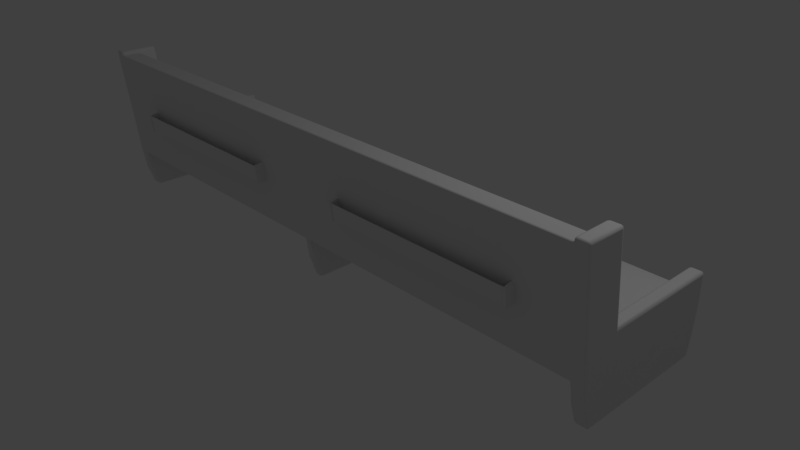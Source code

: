 # Source: pew1.blend  (saved by Blender 2.79.0; exported with 4.5.12 LTS)
import bpy
from mathutils import Matrix  # noqa: F401  (used for matrix-valued properties, if any)

bpy.ops.wm.read_factory_settings(use_empty=True)
scene = bpy.context.scene
scene.name = 'Scene'

# ---- collections
col_collection_1 = bpy.data.collections.new('Collection 1'); scene.collection.children.link(col_collection_1)

# ---- materials (node trees are filled in below, after node groups)
mat_material = bpy.data.materials.new('Material')
mat_material.alpha_threshold = 0.0
mat_material.use_transparent_shadow = False
mat_material.roughness = 0.5
mat_material.line_color = (0.0, 0.0, 0.0, 1.0)
mat_material_001 = bpy.data.materials.new('Material.001')
mat_material_001.alpha_threshold = 0.0
mat_material_001.use_transparent_shadow = False
mat_material_001.roughness = 0.5
mat_material_001.line_color = (0.0, 0.0, 0.0, 1.0)

# ---- material node trees

# ---- world
world_world = bpy.data.worlds.new('World'); scene.world = world_world
world_world.color = (0.05088, 0.05088, 0.05088)
world_world.use_sun_shadow = False
world_world.sun_shadow_jitter_overblur = 0.0
world_world.cycles.sampling_method = 'MANUAL'

# ---- cameras
cam_camera = bpy.data.cameras.new('Camera')
cam_camera.clip_end = 100.0
cam_camera.lens = 35.0
cam_camera.sensor_width = 32.0
cam_camera.sensor_height = 18.0
cam_camera.ortho_scale = 7.314
cam_camera.dof.focus_distance = 0.0
cam_camera.dof.aperture_fstop = 128.0

# ---- lights
light_lamp = bpy.data.lights.new('Lamp', 'POINT')
light_lamp.transmission_factor = 0.0
light_lamp.cutoff_distance = 30.0
light_lamp.energy = 100.0
light_lamp.shadow_buffer_clip_start = 1.001
light_lamp.shadow_soft_size = 0.1
light_lamp.shadow_maximum_resolution = 0.006
light_lamp.use_absolute_resolution = True

# ---- meshes
me_cube = bpy.data.meshes.new('Cube')
me_cube.from_pydata([(0.05625, -0.5, 0.75), (3.831, -0.5, 0.75), (4.0, -0.5, 0.5625), (-4.0, -0.5, 0.5625), (3.831, -1.013, 1.0), (0.05625, -1.013, 1.0), (-0.05625, -1.012, 1.0), (-3.831, -1.012, 1.0), (-4.0, -0.5, 0.75), (4.0, -0.5, 0.75), (3.831, -0.9875, 0.75), (0.05625, -0.9875, 0.75), (-0.05625, -0.9875, 0.75), (-3.831, -0.9875, 0.75), (4.0, -0.875, 2.033), (-4.0, -0.875, 2.033), (-4.0, -0.7625, 1.0), (4.0, -0.7625, 1.0), (4.0, -0.75, 0.75), (-4.0, -0.75, 0.75), (-4.0, -0.75, 0.5625), (4.0, -0.75, 0.5625), (-0.05625, -0.5, 0.75), (-3.831, -0.5, 0.75), (3.831, -0.7625, 1.0), (0.05625, -0.7625, 1.0), (-0.05625, -0.7625, 1.0), (-3.831, -0.7625, 1.0), (0.05625, -0.75, 0.75), (3.831, -0.75, 0.75), (-0.05625, -0.75, 0.75), (-3.831, -0.75, 0.75), (4.0, -0.5, 0.2812), (4.0, -0.75, 0.2812), (-4.0, -0.5, 0.2812), (-4.0, -0.75, 0.2812), (4.0, 0.8982, 0.0325), (3.967, 0.8925, 0.0), (3.967, 0.9307, 0.032), (3.99, 0.8942, 0.009623), (3.986, 0.9137, 0.01363), (3.967, 0.9171, 0.009268), (3.99, 0.9212, 0.03225), (4.0, -0.8034, 0.0325), (3.967, -0.8355, 0.03075), (3.967, -0.7925, 0.0), (3.99, -0.8262, 0.03162), (3.986, -0.8158, 0.01337), (3.967, -0.8185, 0.008644), (3.99, -0.7958, 0.009882), (-3.967, -0.8355, 0.03075), (-4.0, -0.8034, 0.0325), (-3.967, -0.7925, 0.0), (-3.99, -0.8262, 0.03162), (-3.986, -0.8158, 0.01337), (-3.99, -0.7958, 0.009882), (-3.967, -0.8185, 0.008644), (-3.967, 0.9307, 0.032), (-3.967, 0.8925, 0.0), (-4.0, 0.8982, 0.0325), (-3.967, 0.9171, 0.009268), (-3.986, 0.9137, 0.01363), (-3.99, 0.8942, 0.009623), (-3.99, 0.9212, 0.03225), (4.0, -1.092, 2.033), (3.967, -1.125, 2.033), (3.99, -1.115, 2.033), (-3.968, -1.125, 2.033), (-4.0, -1.092, 2.033), (-3.99, -1.115, 2.033), (4.0, -0.5, 0.0325), (3.967, -0.5, 0.0), (3.99, -0.5, 0.009519), (-3.967, -0.5, 0.0), (-4.0, -0.5, 0.0325), (-3.99, -0.5, 0.009519), (3.967, -0.625, 2.033), (4.0, -0.6577, 2.033), (3.99, -0.6346, 2.033), (-4.0, -0.6577, 2.033), (-3.967, -0.625, 2.033), (-3.99, -0.6346, 2.033), (3.968, 1.0, 0.9675), (3.968, 0.9675, 1.0), (4.0, 0.9675, 0.9675), (3.968, 0.9905, 0.9905), (3.986, 0.9863, 0.9863), (3.99, 0.9675, 0.9905), (3.99, 0.9905, 0.9675), (3.967, -1.013, 1.0), (4.0, -0.9798, 1.0), (3.99, -1.003, 1.0), (-4.0, -0.9798, 1.0), (-3.967, -1.012, 1.0), (-3.99, -1.003, 1.0), (-4.0, 0.9675, 0.9675), (-3.967, 0.9675, 1.0), (-3.967, 1.0, 0.9675), (-3.99, 0.9675, 0.9905), (-3.986, 0.9863, 0.9863), (-3.967, 0.9905, 0.9905), (-3.99, 0.9905, 0.9675), (-3.967, -0.5161, 1.032), (-3.967, -0.48, 1.0), (-4.0, -0.5416, 0.9675), (-3.967, -0.504, 1.009), (-3.988, -0.5124, 1.0), (-3.99, -0.5108, 0.9905), (-3.99, -0.5222, 1.001), (4.0, -0.5416, 0.9675), (3.967, -0.48, 1.0), (3.967, -0.5161, 1.032), (3.99, -0.5108, 0.9905), (3.988, -0.5124, 1.0), (3.967, -0.504, 1.009), (3.99, -0.5222, 1.001), (3.864, 0.9307, 0.032), (3.864, 0.8925, 0.0), (3.831, 0.898, 0.0325), (3.864, 0.9172, 0.009268), (3.845, 0.9136, 0.01363), (3.841, 0.8941, 0.009623), (3.841, 0.9211, 0.03225), (0.02375, 0.9307, 0.032), (0.05625, 0.8978, 0.0325), (0.02375, 0.8925, 0.0), (0.04673, 0.921, 0.03225), (0.04251, 0.9136, 0.01363), (0.04673, 0.894, 0.009623), (0.02375, 0.9172, 0.009268), (-0.02375, 0.9307, 0.032), (-0.02375, 0.8925, 0.0), (-0.05625, 0.8978, 0.0325), (-0.02375, 0.9172, 0.009268), (-0.04251, 0.9136, 0.01363), (-0.04673, 0.894, 0.009623), (-0.04673, 0.921, 0.03225), (-3.864, 0.9307, 0.032), (-3.831, 0.898, 0.0325), (-3.864, 0.8925, 0.0), (-3.841, 0.9211, 0.03225), (-3.845, 0.9136, 0.01363), (-3.841, 0.8941, 0.009623), (-3.864, 0.9172, 0.009268), (3.864, -0.7925, 0.0), (3.864, -0.8355, 0.03075), (3.831, -0.8025, 0.0325), (3.864, -0.8187, 0.008644), (3.845, -0.8156, 0.01337), (3.841, -0.8257, 0.03162), (3.841, -0.7953, 0.009882), (0.02375, -0.7925, 0.0), (0.05625, -0.8018, 0.0325), (0.02375, -0.8355, 0.03075), (0.04673, -0.795, 0.009882), (0.04251, -0.8154, 0.01337), (0.04673, -0.8254, 0.03162), (0.02375, -0.8188, 0.008644), (-0.02375, -0.7925, 0.0), (-0.02375, -0.8355, 0.03075), (-0.05625, -0.8018, 0.0325), (-0.02375, -0.8188, 0.008644), (-0.04251, -0.8154, 0.01337), (-0.04673, -0.8254, 0.03162), (-0.04673, -0.795, 0.009882), (-3.864, -0.7925, 0.0), (-3.831, -0.8025, 0.0325), (-3.864, -0.8355, 0.03075), (-3.841, -0.7953, 0.009882), (-3.845, -0.8156, 0.01337), (-3.841, -0.8257, 0.03162), (-3.864, -0.8187, 0.008644), (3.831, -1.092, 2.033), (3.831, -1.121, 2.0), (3.841, -1.115, 2.033), (-3.831, -1.092, 2.033), (-3.831, -1.121, 2.0), (-3.841, -1.115, 2.033), (-3.864, -0.625, 2.033), (-3.831, -0.6577, 2.033), (-3.841, -0.6346, 2.033), (3.831, -0.6577, 2.033), (3.864, -0.625, 2.033), (3.841, -0.6346, 2.033), (3.831, -0.5, 0.0325), (3.864, -0.5, 0.0), (3.841, -0.5, 0.009519), (0.05625, -0.5, 0.0325), (0.02375, -0.5, 0.0), (0.04673, -0.5, 0.009519), (-0.05625, -0.5, 0.0325), (-0.02375, -0.5, 0.0), (-0.04673, -0.5, 0.009519), (-3.831, -0.5, 0.0325), (-3.864, -0.5, 0.0), (-3.841, -0.5, 0.009519), (3.864, 1.0, 0.9675), (3.831, 0.9675, 0.9675), (3.864, 0.9675, 1.0), (3.841, 0.9905, 0.9675), (3.845, 0.9863, 0.9863), (3.841, 0.9675, 0.9905), (3.864, 0.9905, 0.9905), (-3.864, 1.0, 0.9675), (-3.864, 0.9675, 1.0), (-3.831, 0.9675, 0.9675), (-3.864, 0.9905, 0.9905), (-3.845, 0.9863, 0.9863), (-3.841, 0.9675, 0.9905), (-3.841, 0.9905, 0.9675), (3.864, -0.48, 1.0), (3.831, -0.5416, 0.9675), (3.864, -0.5161, 1.032), (3.841, -0.5108, 0.9905), (3.843, -0.5124, 1.0), (3.841, -0.5222, 1.001), (3.864, -0.504, 1.009), (0.02375, -0.9675, 0.5625), (0.05625, -0.9346, 0.5625), (0.08875, -0.9675, 0.5625), (0.05625, -0.9709, 0.5948), (0.04673, -0.9579, 0.5625), (3.831, -0.9339, 0.5625), (3.864, -0.9675, 0.5625), (3.831, -0.9709, 0.5948), (3.799, -0.9675, 0.5625), (3.841, -0.9577, 0.5625), (-3.864, -0.48, 1.0), (-3.864, -0.5161, 1.032), (-3.831, -0.5416, 0.9675), (-3.864, -0.504, 1.009), (-3.843, -0.5124, 1.0), (-3.841, -0.5222, 1.001), (-3.841, -0.5108, 0.9905), (4.0, 0.9675, 0.75), (3.968, 1.0, 0.75), (3.99, 0.9905, 0.75), (3.967, -0.9875, 0.75), (4.0, -0.9548, 0.75), (3.99, -0.9779, 0.75), (-4.0, -0.9548, 0.75), (-3.967, -0.9875, 0.75), (-3.99, -0.9779, 0.75), (-3.967, 1.0, 0.75), (-4.0, 0.9675, 0.75), (-3.99, 0.9905, 0.75), (3.831, 0.9675, 0.75), (3.864, 1.0, 0.75), (3.831, 1.0, 0.7175), (3.841, 0.9905, 0.75), (-3.864, 1.0, 0.75), (-3.831, 0.9675, 0.75), (-3.831, 1.0, 0.7175), (-3.841, 0.9905, 0.75), (-0.05625, -0.9346, 0.5625), (-0.02375, -0.9675, 0.5625), (-0.05625, -0.9709, 0.5948), (-0.08875, -0.9675, 0.5625), (-0.04673, -0.9579, 0.5625), (-3.864, -0.9675, 0.5625), (-3.831, -0.9339, 0.5625), (-3.799, -0.9675, 0.5625), (-3.831, -0.9709, 0.5948), (-3.841, -0.9577, 0.5625), (3.968, 1.0, 0.5625), (4.0, 0.9674, 0.5625), (3.99, 0.9905, 0.5625), (4.0, -0.9348, 0.5625), (3.967, -0.9675, 0.5625), (3.99, -0.9579, 0.5625), (-3.967, -0.9675, 0.5625), (-4.0, -0.9348, 0.5625), (-3.99, -0.9579, 0.5625), (-4.0, 0.9674, 0.5625), (-3.967, 1.0, 0.5625), (-3.99, 0.9905, 0.5625), (3.864, 1.0, 0.5625), (3.831, 0.9672, 0.5625), (3.799, 1.0, 0.5625), (3.831, 1.0, 0.595), (3.841, 0.9904, 0.5625), (0.05625, 0.9674, 0.5625), (0.02375, 1.0, 0.5625), (0.05625, 1.0, 0.595), (0.08875, 1.0, 0.5625), (0.04673, 0.9904, 0.5625), (-0.02375, 1.0, 0.5625), (-0.05625, 0.9674, 0.5625), (-0.08875, 1.0, 0.5625), (-0.05625, 1.0, 0.595), (-0.04673, 0.9904, 0.5625), (-3.831, 0.9672, 0.5625), (-3.864, 1.0, 0.5625), (-3.831, 1.0, 0.595), (-3.799, 1.0, 0.5625), (-3.841, 0.9904, 0.5625), (3.967, -0.75, 0.0), (4.0, -0.75, 0.0325), (3.99, -0.75, 0.009519), (-3.967, -0.75, 0.0), (-4.0, -0.75, 0.0325), (-3.99, -0.75, 0.009519), (3.864, -0.75, 0.0), (3.831, -0.75, 0.0325), (3.841, -0.75, 0.009519), (0.05625, -0.75, 0.0325), (0.02375, -0.75, 0.0), (0.04673, -0.75, 0.009519), (-0.02375, -0.75, 0.0), (-0.05625, -0.75, 0.0325), (-0.04673, -0.75, 0.009519), (-3.831, -0.75, 0.0325), (-3.864, -0.75, 0.0), (-3.841, -0.75, 0.009519), (4.0, -0.8772, 2.05), (3.967, -0.8813, 2.082), (3.99, -0.8801, 2.073), (4.0, -1.094, 2.05), (3.967, -1.099, 2.082), (3.967, -1.127, 2.05), (3.99, -1.097, 2.073), (3.986, -1.116, 2.069), (3.967, -1.121, 2.073), (3.99, -1.118, 2.05), (-3.831, -1.094, 2.05), (-3.864, -1.099, 2.082), (-3.864, -1.127, 2.05), (-3.841, -1.097, 2.073), (-3.845, -1.116, 2.069), (-3.864, -1.121, 2.073), (-3.841, -1.118, 2.05), (-3.968, -1.127, 2.05), (-3.968, -1.099, 2.082), (-4.0, -1.094, 2.05), (-3.968, -1.121, 2.073), (-3.986, -1.116, 2.069), (-3.99, -1.097, 2.073), (-3.99, -1.118, 2.05), (-4.0, -0.8772, 2.05), (-3.967, -0.8812, 2.082), (-3.99, -0.8801, 2.073), (-4.0, -0.6599, 2.05), (-3.967, -0.6637, 2.082), (-3.967, -0.6272, 2.05), (-3.99, -0.6627, 2.073), (-3.986, -0.6433, 2.069), (-3.967, -0.6395, 2.073), (-3.99, -0.6368, 2.05), (3.864, -0.6272, 2.05), (3.831, -0.6599, 2.05), (3.864, -0.6638, 2.082), (3.841, -0.6368, 2.05), (3.845, -0.6433, 2.069), (3.841, -0.6627, 2.073), (3.864, -0.6395, 2.073), (3.967, -0.6272, 2.05), (3.967, -0.6638, 2.082), (4.0, -0.6599, 2.05), (3.967, -0.6395, 2.073), (3.986, -0.6433, 2.069), (3.99, -0.6627, 2.073), (3.99, -0.6368, 2.05), (3.864, -1.127, 2.05), (3.864, -1.099, 2.082), (3.831, -1.094, 2.05), (3.864, -1.121, 2.073), (3.845, -1.116, 2.069), (3.841, -1.097, 2.073), (3.841, -1.118, 2.05), (-3.864, -0.6272, 2.05), (-3.864, -0.6637, 2.082), (-3.831, -0.6599, 2.05), (-3.864, -0.6395, 2.073), (-3.845, -0.6433, 2.069), (-3.841, -0.6627, 2.073), (-3.841, -0.6368, 2.05), (3.864, -0.8813, 2.082), (3.831, -0.8772, 2.05), (3.841, -0.8801, 2.073), (-3.831, -0.8772, 2.05), (-3.864, -0.8812, 2.082), (-3.841, -0.8801, 2.073), (3.864, 0.9779, 0.3136), (3.864, 0.9693, 0.2493), (3.831, 0.9422, 0.2812), (3.864, 0.9742, 0.2814), (3.843, 0.9698, 0.281), (3.841, 0.9623, 0.2641), (3.841, 0.9668, 0.2969), (3.967, -0.9265, 0.3133), (3.967, -0.9107, 0.2505), (4.0, -0.8885, 0.2812), (3.967, -0.9197, 0.2816), (3.988, -0.9155, 0.2809), (3.99, -0.9057, 0.264), (3.99, -0.9141, 0.2961), (3.968, 0.9779, 0.3136), (4.0, 0.9424, 0.2812), (3.968, 0.9693, 0.2493), (3.99, 0.9668, 0.2968), (3.988, 0.9698, 0.281), (3.99, 0.9624, 0.2642), (3.968, 0.9742, 0.2814), (3.864, -0.9107, 0.2505), (3.864, -0.9265, 0.3133), (3.831, -0.8876, 0.2812), (3.864, -0.9197, 0.2816), (3.843, -0.9154, 0.2809), (3.841, -0.9139, 0.2963), (3.841, -0.9054, 0.2638), (0.02375, 0.9779, 0.3136), (0.05625, 0.9428, 0.2855), (0.02375, 0.9693, 0.2493), (0.04673, 0.967, 0.299), (0.04427, 0.9699, 0.2819), (0.04673, 0.9627, 0.2662), (0.02375, 0.9742, 0.2814), (-0.02375, 0.9779, 0.3136), (-0.02375, 0.9693, 0.2493), (-0.05625, 0.9428, 0.2855), (-0.02375, 0.9742, 0.2814), (-0.04427, 0.9699, 0.2819), (-0.04673, 0.9627, 0.2662), (-0.04673, 0.967, 0.299), (-3.967, 0.9779, 0.3136), (-3.967, 0.9693, 0.2493), (-4.0, 0.9424, 0.2812), (-3.967, 0.9742, 0.2814), (-3.988, 0.9698, 0.281), (-3.99, 0.9624, 0.2642), (-3.99, 0.9668, 0.2968), (-3.967, -0.9265, 0.3133), (-4.0, -0.8885, 0.2812), (-3.967, -0.9107, 0.2505), (-3.99, -0.9141, 0.2961), (-3.988, -0.9155, 0.2809), (-3.99, -0.9057, 0.264), (-3.967, -0.9197, 0.2816), (-3.864, -0.9107, 0.2505), (-3.831, -0.8876, 0.2812), (-3.864, -0.9265, 0.3133), (-3.841, -0.9054, 0.2638), (-3.843, -0.9154, 0.2809), (-3.841, -0.9139, 0.2963), (-3.864, -0.9197, 0.2816), (-3.864, 0.9779, 0.3136), (-3.831, 0.9422, 0.2812), (-3.864, 0.9693, 0.2493), (-3.841, 0.9668, 0.2969), (-3.843, 0.9698, 0.281), (-3.841, 0.9623, 0.2641), (-3.864, 0.9742, 0.2814), (0.02375, -0.9107, 0.2505), (0.05625, -0.8896, 0.2892), (0.02375, -0.9265, 0.3133), (0.04673, -0.9065, 0.2677), (0.04427, -0.9158, 0.2826), (0.04673, -0.9147, 0.3002), (0.02375, -0.9197, 0.2816), (-0.02375, -0.9107, 0.2505), (-0.02375, -0.9265, 0.3133), (-0.05625, -0.8896, 0.2892), (-0.02375, -0.9197, 0.2816), (-0.04427, -0.9158, 0.2826), (-0.04673, -0.9147, 0.3002), (-0.04673, -0.9065, 0.2677), (0.05625, -1.053, 1.359), (-0.05625, -1.053, 1.359), (3.831, -1.052, 1.348), (-3.831, -1.052, 1.348), (0.05625, -1.027, 1.125), (-0.05625, -1.027, 1.125), (3.831, -1.026, 1.121), (-3.831, -1.026, 1.121), (-0.6854, -1.012, 1.0), (-3.202, -1.012, 1.0), (-0.6854, -0.9875, 0.75), (-3.202, -0.9875, 0.75), (-0.6854, -1.052, 1.356), (-3.202, -1.052, 1.352), (-0.6854, -1.026, 1.124), (-3.202, -1.026, 1.122), (3.202, -1.013, 1.0), (0.6854, -1.013, 1.0), (3.202, -0.9875, 0.75), (0.6854, -0.9875, 0.75), (3.202, -1.052, 1.352), (0.6854, -1.052, 1.356), (3.202, -1.026, 1.122), (0.6854, -1.026, 1.124), (-0.7169, -1.012, 1.0), (-3.171, -1.012, 1.0), (-0.7169, -0.9875, 0.75), (-3.171, -0.9875, 0.75), (-0.7169, -1.052, 1.354), (-3.171, -1.052, 1.353), (-0.7169, -1.026, 1.123), (-3.171, -1.026, 1.123), (3.171, -1.013, 1.0), (0.7169, -1.013, 1.0), (3.171, -0.9875, 0.75), (0.7169, -0.9875, 0.75), (3.171, -1.052, 1.353), (0.7169, -1.052, 1.354), (3.171, -1.026, 1.123), (0.7169, -1.026, 1.123), (3.171, -1.127, 1.124), (0.7169, -1.127, 1.124), (-0.7169, -1.127, 1.124), (-3.171, -1.127, 1.124), (-0.7169, -1.113, 1.113), (-3.171, -1.113, 1.113), (3.171, -1.113, 1.113), (0.7169, -1.113, 1.113), (-0.7169, -1.028, 1.136), (-3.171, -1.028, 1.135), (3.171, -1.028, 1.135), (0.7169, -1.028, 1.136), (-0.7169, -1.115, 1.126), (-3.171, -1.115, 1.125), (3.171, -1.115, 1.125), (0.7169, -1.115, 1.126), (-0.6854, -1.174, 1.342), (-0.6854, -1.176, 1.339), (-3.202, -1.176, 1.335), (-3.202, -1.174, 1.338), (-0.6854, -1.151, 1.112), (-0.6854, -1.148, 1.11), (-3.202, -1.148, 1.109), (-3.202, -1.151, 1.111), (3.202, -1.174, 1.338), (3.202, -1.176, 1.335), (0.6854, -1.176, 1.339), (0.6854, -1.174, 1.342), (3.202, -1.151, 1.111), (3.202, -1.148, 1.109), (0.6854, -1.148, 1.11), (0.6854, -1.151, 1.112), (-0.7169, -1.176, 1.338), (-0.7169, -1.174, 1.341), (-3.171, -1.174, 1.339), (-3.171, -1.176, 1.336), (-0.7169, -1.148, 1.11), (-0.7169, -1.151, 1.112), (-3.171, -1.151, 1.111), (-3.171, -1.148, 1.109), (3.171, -1.176, 1.336), (3.171, -1.174, 1.339), (0.7169, -1.174, 1.341), (0.7169, -1.176, 1.338), (3.171, -1.148, 1.109), (3.171, -1.151, 1.111), (0.7169, -1.151, 1.112), (0.7169, -1.148, 1.11), (3.171, -1.15, 1.327), (3.171, -1.153, 1.329), (0.7169, -1.153, 1.33), (0.7169, -1.15, 1.328), (0.7169, -1.162, 1.327), (0.7169, -1.16, 1.329), (3.171, -1.16, 1.328), (3.171, -1.162, 1.325), (0.7169, -1.137, 1.123), (0.7169, -1.14, 1.126), (3.171, -1.14, 1.125), (3.171, -1.137, 1.123), (-0.7169, -1.15, 1.328), (-0.7169, -1.153, 1.33), (-3.171, -1.153, 1.329), (-3.171, -1.15, 1.327), (-0.7169, -1.14, 1.126), (-0.7169, -1.137, 1.123), (-3.171, -1.137, 1.123), (-3.171, -1.14, 1.125), (-0.7169, -1.16, 1.329), (-0.7169, -1.162, 1.327), (-3.171, -1.162, 1.325), (-3.171, -1.16, 1.328), (0.05625, 0.975, 0.75), (0.05625, 1.0, 0.725), (0.05625, 0.9927, 0.7427), (-0.05625, 1.0, 0.725), (-0.05625, 0.975, 0.75), (-0.05625, 0.9927, 0.7427), (3.824, 1.0, 0.725), (3.824, 0.975, 0.75), (3.824, 1.0, 0.75), (3.813, 0.9927, 0.7427), (-3.824, 0.975, 0.75), (-3.824, 1.0, 0.725), (-3.824, 1.0, 0.75), (-3.813, 0.9927, 0.7427), (0.05625, -1.124, 2.02), (0.05625, -1.1, 2.033), (0.05625, -1.117, 2.029), (-0.05625, -1.1, 2.033), (-0.05625, -1.124, 2.02), (-0.05625, -1.117, 2.029), (3.831, -0.8736, 2.02), (3.831, -0.8875, 2.033), (3.831, -0.8766, 2.045), (3.831, -0.8625, 2.033), (3.831, -0.8783, 2.029), (0.05625, -0.8875, 2.033), (0.05625, -0.8736, 2.02), (0.05625, -0.8783, 2.029), (-0.05625, -0.8875, 2.033), (-0.05625, -0.8736, 2.02), (-0.05625, -0.8783, 2.029), (-3.831, -0.8875, 2.033), (-3.831, -0.8736, 2.02), (-3.831, -0.8625, 2.033), (-3.831, -0.8766, 2.045), (-3.831, -0.8783, 2.029), (3.841, -1.115, 2.033), (3.851, -1.124, 2.02), (3.876, -1.125, 2.033), (3.864, -1.127, 2.045), (3.853, -1.122, 2.029), (3.811, -1.124, 2.02), (3.823, -1.1, 2.033), (3.81, -1.117, 2.029), (-3.851, -1.124, 2.02), (-3.841, -1.115, 2.033), (-3.864, -1.127, 2.045), (-3.876, -1.125, 2.033), (-3.853, -1.122, 2.029), (-3.823, -1.1, 2.033), (-3.811, -1.124, 2.02), (-3.81, -1.117, 2.029), (3.776, -0.5217, 0.7922), (3.776, 0.8744, 0.767), (3.801, -0.5261, 0.776), (-3.8, -0.6683, 0.7696), (3.776, -0.6505, 0.7696), (3.736, -0.6793, 0.7722), (3.696, -0.6981, 0.7732), (3.657, -0.707, 0.7736), (-3.721, -0.7159, 0.7732), (-3.761, -0.7149, 0.7722), (-3.8, 0.8744, 0.7696), (-3.761, 0.9121, 0.7722), (-3.721, 0.922, 0.7709), (3.657, 0.922, 0.7689), (3.696, 0.922, 0.7709), (3.736, 0.9121, 0.7696), (-3.8, -0.5306, 0.7922), (-3.761, -0.5661, 0.7992), (-3.721, -0.5699, 0.8006), (3.657, -0.5654, 0.8011), (3.696, -0.561, 0.8006), (3.736, -0.5483, 0.7992), (3.736, 0.7722, 0.7965), (3.74, 0.5506, 0.8179), (3.741, 0.3291, 0.825), (3.741, 0.1075, 0.8272), (3.741, -0.1141, 0.825), (3.74, -0.3356, 0.8193), (3.696, 0.7804, 0.7968), (3.698, 0.5561, 0.8169), (3.699, 0.3318, 0.8257), (3.699, 0.1075, 0.8308), (3.699, -0.1168, 0.8295), (3.698, -0.3411, 0.8223), (3.657, 0.7804, 0.7935), (3.657, 0.5561, 0.8121), (3.657, 0.3318, 0.8226), (3.657, 0.1075, 0.8305), (3.657, -0.1168, 0.8302), (3.657, -0.3411, 0.8228), (-3.721, 0.7804, 0.7968), (-3.723, 0.5561, 0.8169), (-3.724, 0.3318, 0.8257), (-3.724, 0.1075, 0.8308), (-3.724, -0.1168, 0.8295), (-3.723, -0.3411, 0.8223), (-3.761, 0.7722, 0.7992), (-3.765, 0.5506, 0.8193), (-3.766, 0.3291, 0.825), (-3.766, 0.1075, 0.8272), (-3.766, -0.1141, 0.825), (-3.765, -0.3356, 0.8193), (-3.8, 0.7411, 0.7922), (-3.807, 0.5299, 0.807), (-3.809, 0.3187, 0.811), (-3.809, 0.1075, 0.813), (-3.808, -0.1037, 0.811), (-3.806, -0.3149, 0.807), (3.799, 0.7411, 0.776), (3.805, 0.5299, 0.786), (3.808, 0.3187, 0.7895), (3.809, 0.1075, 0.7912), (3.809, -0.1037, 0.7895), (3.808, -0.3149, 0.786), (3.774, 0.7411, 0.7895), (3.779, 0.5299, 0.8055), (3.782, 0.3187, 0.811), (3.784, 0.1075, 0.813), (3.783, -0.1037, 0.811), (3.781, -0.3149, 0.807), (3.819, -0.3467, 0.7267), (3.816, -0.3385, 0.7621), (3.82, -0.1196, 0.7287), (3.817, -0.1155, 0.765), (3.82, 0.1075, 0.7296), (3.817, 0.1075, 0.7664), (3.82, 0.3346, 0.7287), (3.817, 0.3305, 0.765), (3.819, 0.5617, 0.7267), (3.816, 0.5535, 0.7621), (3.811, 0.7888, 0.7211), (3.809, 0.7764, 0.7539), (-3.832, -0.3149, 0.786), (-3.841, -0.3385, 0.7621), (-3.844, -0.3467, 0.7267), (-3.835, -0.1037, 0.7895), (-3.843, -0.1155, 0.765), (-3.846, -0.1196, 0.7287), (-3.836, 0.1075, 0.7912), (-3.845, 0.1075, 0.7664), (-3.848, 0.1075, 0.7296), (-3.836, 0.3187, 0.7895), (-3.845, 0.3305, 0.765), (-3.848, 0.3346, 0.7287), (-3.833, 0.5299, 0.786), (-3.842, 0.5535, 0.7621), (-3.845, 0.5617, 0.7267), (-3.825, 0.7411, 0.776), (-3.833, 0.7764, 0.7539), (-3.836, 0.7888, 0.7211), (3.742, 0.9727, 0.7151), (3.74, 0.9569, 0.7472), (3.699, 0.9834, 0.7153), (3.699, 0.9674, 0.748), (3.657, 0.9834, 0.7141), (3.657, 0.9674, 0.7459), (-3.724, 0.9834, 0.7153), (-3.723, 0.9674, 0.748), (-3.767, 0.9727, 0.7164), (-3.765, 0.9569, 0.7497), (-3.809, 0.9322, 0.7164), (-3.807, 0.9172, 0.7482), (-3.767, -0.7755, 0.7164), (-3.765, -0.7597, 0.7497), (-3.724, -0.7773, 0.7164), (-3.723, -0.7613, 0.7504), (3.657, -0.7684, 0.7164), (3.657, -0.7524, 0.7506), (3.699, -0.7595, 0.7164), (3.699, -0.7435, 0.7504), (3.742, -0.7399, 0.7164), (3.74, -0.7241, 0.7497), (3.784, -0.7083, 0.7164), (3.782, -0.6933, 0.7482), (-3.825, -0.5261, 0.776), (-3.833, -0.5614, 0.7539), (-3.836, -0.5738, 0.7211), (-3.809, -0.7261, 0.7164), (-3.807, -0.7111, 0.7482), (3.811, -0.5738, 0.7211), (3.809, -0.5614, 0.7539), (3.784, 0.9322, 0.7151), (3.782, 0.9172, 0.7456), (-3.817, 0.8272, 0.7702), (3.791, 0.8272, 0.7696), (3.792, -0.61, 0.7702), (-3.817, -0.6145, 0.7702), (3.773, 0.8272, 0.7776), (-3.817, -0.5158, 0.7852), (3.792, -0.5136, 0.7852), (-3.798, -0.62, 0.7802), (-3.798, 0.8272, 0.7802), (-3.759, 0.8626, 0.7841), (-3.72, 0.8719, 0.7827), (3.657, 0.8719, 0.7804), (3.696, 0.8719, 0.7827), (3.735, 0.8626, 0.7815), (3.773, -0.6045, 0.7802), (3.735, -0.632, 0.7841), (3.696, -0.6491, 0.7854), (3.657, -0.6569, 0.7858), (-3.72, -0.6647, 0.7854), (-3.759, -0.6632, 0.7841), (-3.781, 0.7603, 0.797), (-3.741, 0.7784, 0.7991), (-3.701, 0.7804, 0.7943), (3.677, 0.7804, 0.7943), (3.716, 0.7784, 0.7984), (3.755, 0.7603, 0.7929), (-3.817, 0.7297, 0.7852), (-3.824, 0.5223, 0.7968), (-3.827, 0.3149, 0.8005), (-3.827, 0.1075, 0.8024), (-3.825, -0.09989, 0.8005), (-3.823, -0.3073, 0.7968), (3.79, 0.7297, 0.7845), (3.795, 0.5223, 0.7964), (3.799, 0.3149, 0.8005), (3.801, 0.1075, 0.8024), (3.8, -0.09989, 0.8005), (3.798, -0.3073, 0.7968), (-3.781, -0.5531, 0.797), (-3.785, -0.3277, 0.815), (-3.787, -0.1101, 0.8196), (-3.788, 0.1075, 0.8217), (-3.787, 0.3251, 0.8196), (-3.786, 0.5427, 0.815), (-3.741, -0.5712, 0.8), (-3.744, -0.3398, 0.8213), (-3.745, -0.1161, 0.828), (-3.745, 0.1075, 0.83), (-3.745, 0.3311, 0.8271), (-3.744, 0.5548, 0.8199), (-3.701, -0.5665, 0.801), (-3.702, -0.3411, 0.8227), (-3.703, -0.1168, 0.83), (-3.703, 0.1075, 0.8306), (-3.703, 0.3318, 0.8233), (-3.702, 0.5561, 0.8133), (3.677, -0.5643, 0.801), (3.678, -0.3411, 0.8227), (3.678, -0.1168, 0.83), (3.678, 0.1075, 0.8306), (3.678, 0.3318, 0.8233), (3.678, 0.5561, 0.8133), (3.716, -0.5556, 0.8), (3.719, -0.3398, 0.8213), (3.72, -0.1161, 0.828), (3.72, 0.1075, 0.83), (3.72, 0.3311, 0.8271), (3.719, 0.5548, 0.8196), (3.756, -0.5376, 0.797), (3.761, -0.3277, 0.815), (3.762, -0.1101, 0.8196), (3.763, 0.1075, 0.8217), (3.762, 0.3251, 0.8196), (3.76, 0.5427, 0.8128), (3.738, 0.6614, 0.8101), (3.741, 0.4399, 0.8221), (3.741, 0.2183, 0.8266), (3.741, -0.003288, 0.8266), (3.741, -0.2249, 0.8225), (3.738, -0.4442, 0.8126), (3.698, 0.6683, 0.8095), (3.699, 0.444, 0.8215), (3.699, 0.2197, 0.829), (3.699, -0.004655, 0.831), (3.699, -0.229, 0.8265), (3.698, -0.4522, 0.8145), (3.657, 0.6683, 0.8051), (3.657, 0.444, 0.8171), (3.657, 0.2197, 0.8274), (3.657, -0.004655, 0.8316), (3.657, -0.229, 0.8271), (3.657, -0.4533, 0.815), (-3.722, 0.6683, 0.8095), (-3.724, 0.444, 0.8215), (-3.724, 0.2197, 0.829), (-3.724, -0.004655, 0.831), (-3.724, -0.229, 0.8265), (-3.722, -0.4544, 0.8145), (-3.763, 0.6614, 0.8126), (-3.766, 0.4399, 0.8225), (-3.766, 0.2183, 0.8266), (-3.766, -0.003287, 0.8266), (-3.766, -0.2249, 0.8225), (-3.763, -0.4487, 0.8126), (-3.804, 0.6355, 0.8023), (-3.808, 0.4243, 0.809), (-3.809, 0.2131, 0.8125), (-3.809, 0.001897, 0.8125), (-3.807, -0.2093, 0.809), (-3.804, -0.4216, 0.8023), (-3.83, 0.6355, 0.7826), (-3.835, 0.4243, 0.7877), (-3.837, 0.2131, 0.7908), (-3.835, 0.001897, 0.7908), (-3.834, -0.2093, 0.7877), (-3.83, -0.4205, 0.7826), (3.777, 0.6355, 0.7998), (3.781, 0.4243, 0.8086), (3.783, 0.2131, 0.8125), (3.784, 0.001897, 0.8125), (3.783, -0.2093, 0.809), (3.779, -0.4194, 0.8023), (-3.827, 0.8815, 0.7176), (-3.824, 0.8674, 0.749), (3.802, 0.8815, 0.7173), (3.799, 0.8674, 0.7484), (3.802, -0.6642, 0.7176), (3.799, -0.6501, 0.749), (-3.827, -0.6687, 0.7176), (-3.824, -0.6546, 0.749), (3.756, -0.6671, 0.7712), (3.761, -0.7112, 0.7491), (3.763, -0.7266, 0.7164), (3.716, -0.689, 0.7728), (3.719, -0.7342, 0.7501), (3.721, -0.7501, 0.7164), (3.677, -0.7048, 0.7735), (3.678, -0.7502, 0.7505), (3.678, -0.7662, 0.7164), (-3.701, -0.7093, 0.7735), (-3.702, -0.7547, 0.7505), (-3.703, -0.7706, 0.7164), (-3.741, -0.7201, 0.7728), (-3.744, -0.7654, 0.7501), (-3.745, -0.7813, 0.7164), (-3.781, -0.6983, 0.7712), (-3.786, -0.7423, 0.7491), (-3.788, -0.7578, 0.7164), (-3.781, 0.8977, 0.7712), (-3.786, 0.9418, 0.7491), (-3.788, 0.9572, 0.7164), (-3.741, 0.9195, 0.7722), (-3.744, 0.9648, 0.7495), (-3.745, 0.9807, 0.7161), (-3.701, 0.922, 0.7694), (-3.702, 0.9674, 0.7465), (-3.703, 0.9834, 0.7144), (3.677, 0.922, 0.7694), (3.678, 0.9674, 0.7465), (3.678, 0.9834, 0.7144), (3.716, 0.9195, 0.7716), (3.719, 0.9648, 0.7489), (3.721, 0.9807, 0.7158), (3.756, 0.8977, 0.7674), (3.761, 0.9418, 0.7453), (3.763, 0.9572, 0.7145), (-3.841, 0.6753, 0.7248), (-3.838, 0.6649, 0.7594), (-3.847, 0.4482, 0.7277), (-3.844, 0.442, 0.7636), (-3.848, 0.2211, 0.7294), (-3.845, 0.219, 0.7661), (-3.847, -0.006057, 0.7294), (-3.844, -0.003988, 0.7661), (-3.845, -0.2332, 0.7277), (-3.842, -0.227, 0.7636), (-3.841, -0.4603, 0.7248), (-3.838, -0.4499, 0.7594), (3.803, 0.6355, 0.7826), (3.813, 0.6649, 0.7594), (3.816, 0.6753, 0.7248), (3.807, 0.4243, 0.7877), (3.817, 0.442, 0.7636), (3.82, 0.4482, 0.7277), (3.809, 0.2131, 0.7908), (3.817, 0.219, 0.7661), (3.82, 0.2211, 0.7294), (3.809, 0.001897, 0.7908), (3.817, -0.003989, 0.7661), (3.82, -0.006057, 0.7294), (3.809, -0.2093, 0.7877), (3.817, -0.227, 0.7636), (3.82, -0.2332, 0.7277), (3.805, -0.4205, 0.7826), (3.813, -0.4499, 0.7594), (3.816, -0.4603, 0.7248), (3.818, -0.3447, 0.7469), (3.812, -0.3284, 0.7745), (3.82, -0.1186, 0.7493), (3.814, -0.1105, 0.7777), (3.819, 0.1075, 0.7506), (3.813, 0.1075, 0.7793), (3.82, 0.3336, 0.7493), (3.814, 0.3255, 0.7777), (3.818, 0.5597, 0.7469), (3.812, 0.5434, 0.7745), (3.811, 0.7857, 0.7398), (3.805, 0.7614, 0.7653), (-3.837, -0.3284, 0.7745), (-3.843, -0.3447, 0.7469), (-3.84, -0.1105, 0.7777), (-3.846, -0.1186, 0.7493), (-3.841, 0.1075, 0.7793), (-3.847, 0.1075, 0.7506), (-3.841, 0.3255, 0.7777), (-3.847, 0.3336, 0.7493), (-3.838, 0.5434, 0.7745), (-3.844, 0.5597, 0.7469), (-3.83, 0.7614, 0.7653), (-3.836, 0.7857, 0.7398), (3.742, 0.9688, 0.7332), (3.738, 0.9378, 0.7588), (3.699, 0.9794, 0.7337), (3.698, 0.9481, 0.7599), (3.657, 0.9794, 0.7318), (3.657, 0.9481, 0.7579), (-3.724, 0.9794, 0.7337), (-3.722, 0.9481, 0.7599), (-3.766, 0.9688, 0.7354), (-3.763, 0.9378, 0.7614), (-3.809, 0.9285, 0.7345), (-3.804, 0.899, 0.7593), (-3.766, -0.7716, 0.7354), (-3.763, -0.7407, 0.7614), (-3.724, -0.7733, 0.7357), (-3.722, -0.742, 0.7622), (3.657, -0.7644, 0.7359), (3.657, -0.7331, 0.7625), (3.699, -0.7555, 0.7357), (3.698, -0.7242, 0.7622), (3.742, -0.7359, 0.7354), (3.738, -0.705, 0.7614), (3.784, -0.7045, 0.7345), (3.779, -0.6751, 0.7593), (-3.83, -0.5464, 0.7653), (-3.836, -0.5707, 0.7398), (-3.809, -0.7224, 0.7345), (-3.804, -0.6929, 0.7593), (3.811, -0.5707, 0.7398), (3.805, -0.5464, 0.7653), (3.784, 0.9285, 0.7323), (3.779, 0.899, 0.7567), (-3.811, 0.7978, 0.7783), (3.785, 0.7978, 0.7771), (3.786, -0.5793, 0.7783), (-3.811, -0.5862, 0.7783), (-3.779, 0.8491, 0.7827), (-3.74, 0.8696, 0.7842), (-3.701, 0.8719, 0.781), (3.676, 0.8719, 0.781), (3.715, 0.8696, 0.7835), (3.754, 0.8491, 0.7788), (3.754, -0.6205, 0.7827), (3.715, -0.6409, 0.7848), (3.676, -0.655, 0.7857), (-3.701, -0.6589, 0.7857), (-3.74, -0.6682, 0.7848), (-3.779, -0.6477, 0.7827), (-3.821, 0.626, 0.7929), (-3.826, 0.4186, 0.7986), (-3.827, 0.2112, 0.8019), (-3.826, 0.003806, 0.8019), (-3.825, -0.2036, 0.7986), (-3.821, -0.4112, 0.7929), (3.793, 0.626, 0.7923), (3.797, 0.4186, 0.7985), (3.8, 0.2112, 0.8019), (3.801, 0.003805, 0.8019), (3.8, -0.2036, 0.7986), (3.796, -0.4107, 0.7929), (-3.784, -0.4385, 0.8093), (-3.787, -0.2189, 0.8174), (-3.787, -0.001307, 0.8212), (-3.788, 0.2163, 0.8212), (-3.787, 0.4339, 0.8174), (-3.784, 0.6515, 0.8093), (-3.743, -0.4535, 0.8137), (-3.745, -0.2279, 0.8252), (-3.745, -0.004313, 0.8297), (-3.745, 0.2193, 0.8291), (-3.745, 0.4429, 0.8239), (-3.743, 0.6666, 0.8125), (-3.702, -0.4536, 0.8149), (-3.703, -0.229, 0.827), (-3.703, -0.004655, 0.8314), (-3.703, 0.2197, 0.8278), (-3.703, 0.444, 0.8182), (-3.702, 0.6683, 0.8062), (3.677, -0.453, 0.8149), (3.678, -0.229, 0.827), (3.678, -0.004655, 0.8314), (3.678, 0.2197, 0.8278), (3.678, 0.444, 0.8182), (3.677, 0.6683, 0.8062), (3.718, -0.4496, 0.8137), (3.72, -0.2279, 0.8252), (3.72, -0.004313, 0.8297), (3.72, 0.2193, 0.8291), (3.72, 0.4429, 0.8239), (3.718, 0.6666, 0.8119), (3.759, -0.4346, 0.8093), (3.762, -0.2189, 0.8174), (3.763, -0.001308, 0.8212), (3.762, 0.2163, 0.8212), (3.761, 0.4339, 0.8168), (3.758, 0.6515, 0.8056), (-3.826, 0.8779, 0.7355), (-3.821, 0.8503, 0.76), (3.801, 0.8779, 0.7349), (3.796, 0.8503, 0.7594), (3.801, -0.6607, 0.7355), (3.796, -0.6331, 0.76), (-3.826, -0.6652, 0.7355), (-3.821, -0.6375, 0.76), (3.759, -0.6924, 0.7606), (3.763, -0.7228, 0.735), (3.718, -0.7149, 0.7619), (3.72, -0.7461, 0.7356), (3.677, -0.7309, 0.7624), (3.678, -0.7622, 0.7358), (-3.702, -0.7353, 0.7624), (-3.703, -0.7666, 0.7358), (-3.743, -0.7461, 0.7619), (-3.745, -0.7773, 0.7356), (-3.784, -0.7236, 0.7606), (-3.788, -0.754, 0.735), (-3.784, 0.923, 0.7606), (-3.788, 0.9534, 0.735), (-3.743, 0.9455, 0.7613), (-3.745, 0.9767, 0.7351), (-3.702, 0.9481, 0.7584), (-3.703, 0.9794, 0.7323), (3.677, 0.9481, 0.7584), (3.678, 0.9794, 0.7323), (3.718, 0.9455, 0.7606), (3.72, 0.9767, 0.7345), (3.759, 0.923, 0.7567), (3.763, 0.9534, 0.7317), (-3.84, 0.6727, 0.7445), (-3.835, 0.6524, 0.7714), (-3.846, 0.4466, 0.7481), (-3.84, 0.4344, 0.7761), (-3.847, 0.2205, 0.7503), (-3.842, 0.2165, 0.7789), (-3.846, -0.00554, 0.7503), (-3.84, -0.001483, 0.7789), (-3.845, -0.2316, 0.7481), (-3.839, -0.2194, 0.7761), (-3.84, -0.4577, 0.7445), (-3.834, -0.4374, 0.7714), (3.809, 0.6524, 0.7714), (3.815, 0.6727, 0.7445), (3.813, 0.4344, 0.7761), (3.82, 0.4466, 0.7481), (3.813, 0.2165, 0.7789), (3.819, 0.2205, 0.7503), (3.814, -0.001483, 0.7789), (3.819, -0.00554, 0.7503), (3.814, -0.2194, 0.7761), (3.82, -0.2316, 0.7481), (3.81, -0.4374, 0.7714), (3.815, -0.4577, 0.7445), (-3.703, 0.05142, 0.831), (3.776, -0.7821, 1.822), (3.776, -0.6977, 0.7779), (3.801, -0.7986, 1.824), (-3.8, -0.8161, 1.929), (3.776, -0.8147, 1.916), (3.736, -0.8144, 1.937), (3.696, -0.8148, 1.952), (3.657, -0.8152, 1.958), (-3.721, -0.8162, 1.965), (-3.761, -0.8172, 1.964), (-3.8, -0.6952, 0.7782), (-3.761, -0.6896, 0.7504), (-3.721, -0.6901, 0.7429), (3.657, -0.6921, 0.7426), (3.696, -0.6901, 0.7429), (3.736, -0.6922, 0.7501), (-3.8, -0.7828, 1.829), (-3.761, -0.7786, 1.856), (-3.721, -0.7775, 1.859), (3.657, -0.7767, 1.855), (3.696, -0.7768, 1.852), (3.736, -0.7772, 1.843), (3.736, -0.6764, 0.8573), (3.74, -0.6725, 1.025), (3.741, -0.6828, 1.191), (3.741, -0.698, 1.356), (3.741, -0.7176, 1.521), (3.74, -0.7406, 1.686), (3.696, -0.6754, 0.8512), (3.698, -0.673, 1.021), (3.699, -0.6819, 1.189), (3.699, -0.6944, 1.357), (3.699, -0.7133, 1.524), (3.698, -0.738, 1.69), (3.657, -0.6787, 0.8508), (3.657, -0.6778, 1.02), (3.657, -0.685, 1.188), (3.657, -0.6947, 1.357), (3.657, -0.7126, 1.524), (3.657, -0.7375, 1.69), (-3.721, -0.6754, 0.8512), (-3.723, -0.673, 1.021), (-3.724, -0.6819, 1.189), (-3.724, -0.6944, 1.357), (-3.724, -0.7133, 1.524), (-3.723, -0.738, 1.69), (-3.761, -0.6737, 0.8575), (-3.765, -0.6711, 1.025), (-3.766, -0.6828, 1.191), (-3.766, -0.698, 1.356), (-3.766, -0.7176, 1.521), (-3.765, -0.7406, 1.686), (-3.8, -0.6831, 0.88), (-3.807, -0.685, 1.039), (-3.809, -0.6976, 1.197), (-3.809, -0.7121, 1.355), (-3.808, -0.7307, 1.512), (-3.806, -0.7512, 1.669), (3.799, -0.6993, 0.8783), (3.805, -0.7058, 1.037), (3.808, -0.7189, 1.195), (3.809, -0.7338, 1.353), (3.809, -0.7521, 1.51), (3.808, -0.7721, 1.667), (3.774, -0.6858, 0.8797), (3.779, -0.6864, 1.039), (3.782, -0.6976, 1.197), (3.784, -0.7121, 1.355), (3.783, -0.7307, 1.512), (3.781, -0.7512, 1.669), (3.819, -0.8335, 1.685), (3.816, -0.7976, 1.682), (3.82, -0.8138, 1.515), (3.817, -0.7773, 1.516), (3.82, -0.795, 1.346), (3.817, -0.7584, 1.35), (3.82, -0.7782, 1.177), (3.817, -0.7424, 1.183), (3.819, -0.7623, 1.007), (3.816, -0.7277, 1.017), (3.811, -0.7501, 0.837), (3.809, -0.7185, 0.8497), (-3.832, -0.7721, 1.667), (-3.841, -0.7976, 1.682), (-3.844, -0.8335, 1.685), (-3.835, -0.7521, 1.51), (-3.843, -0.7773, 1.516), (-3.846, -0.8138, 1.515), (-3.836, -0.7338, 1.353), (-3.845, -0.7584, 1.35), (-3.848, -0.795, 1.346), (-3.836, -0.7189, 1.195), (-3.845, -0.7424, 1.183), (-3.848, -0.7782, 1.177), (-3.833, -0.7058, 1.037), (-3.842, -0.7277, 1.017), (-3.845, -0.7623, 1.007), (-3.825, -0.6993, 0.8783), (-3.833, -0.7185, 0.8497), (-3.836, -0.7501, 0.837), (3.742, -0.7416, 0.6992), (3.74, -0.711, 0.7143), (3.699, -0.7406, 0.6913), (3.699, -0.7093, 0.7066), (3.657, -0.7418, 0.6912), (3.657, -0.7114, 0.7064), (-3.724, -0.7406, 0.6913), (-3.723, -0.7093, 0.7066), (-3.767, -0.7403, 0.6994), (-3.765, -0.7084, 0.7146), (-3.809, -0.7435, 0.7296), (-3.807, -0.7131, 0.7441), (-3.767, -0.8774, 2.003), (-3.765, -0.843, 1.995), (-3.724, -0.8775, 2.005), (-3.723, -0.8425, 1.996), (3.657, -0.8768, 1.998), (3.657, -0.8416, 1.99), (3.699, -0.8761, 1.991), (3.699, -0.8411, 1.983), (3.742, -0.8746, 1.977), (3.74, -0.8402, 1.968), (3.784, -0.8721, 1.953), (3.782, -0.8393, 1.945), (-3.825, -0.7986, 1.824), (-3.833, -0.8233, 1.848), (-3.836, -0.8569, 1.853), (-3.809, -0.8735, 1.966), (-3.807, -0.8407, 1.959), (3.811, -0.8569, 1.853), (3.809, -0.8233, 1.848), (3.784, -0.7448, 0.7294), (3.782, -0.7156, 0.7438), (-3.817, -0.6982, 0.8135), (3.791, -0.6989, 0.8134), (3.792, -0.8109, 1.886), (-3.817, -0.8113, 1.889), (3.773, -0.6909, 0.8142), (-3.817, -0.7887, 1.817), (3.792, -0.7885, 1.815), (-3.798, -0.8018, 1.894), (-3.798, -0.6883, 0.8145), (-3.759, -0.6816, 0.7886), (-3.72, -0.6823, 0.7815), (3.657, -0.6846, 0.7812), (3.696, -0.6823, 0.7815), (3.735, -0.6842, 0.7883), (3.773, -0.8005, 1.882), (3.735, -0.7988, 1.903), (3.696, -0.7989, 1.916), (3.657, -0.7991, 1.922), (-3.72, -0.8001, 1.928), (-3.759, -0.8012, 1.927), (-3.781, -0.6768, 0.8662), (-3.741, -0.6733, 0.8529), (-3.701, -0.6779, 0.8509), (3.677, -0.6779, 0.8509), (3.716, -0.674, 0.8529), (3.755, -0.6809, 0.8658), (-3.817, -0.691, 0.8878), (-3.824, -0.6957, 1.044), (-3.827, -0.7083, 1.199), (-3.827, -0.7226, 1.354), (-3.825, -0.7408, 1.508), (-3.823, -0.7607, 1.662), (3.79, -0.6917, 0.8878), (3.795, -0.6961, 1.044), (3.799, -0.7083, 1.199), (3.801, -0.7226, 1.354), (3.8, -0.7408, 1.508), (3.798, -0.7607, 1.662), (-3.781, -0.7798, 1.846), (-3.785, -0.7442, 1.68), (-3.787, -0.7226, 1.518), (-3.788, -0.7035, 1.356), (-3.787, -0.6885, 1.193), (-3.786, -0.676, 1.03), (-3.741, -0.7782, 1.86), (-3.744, -0.7389, 1.689), (-3.745, -0.7147, 1.523), (-3.745, -0.6952, 1.357), (-3.745, -0.6806, 1.189), (-3.744, -0.6701, 1.022), (-3.701, -0.7769, 1.856), (-3.702, -0.7376, 1.69), (-3.703, -0.7127, 1.524), (-3.703, -0.6946, 1.357), (-3.703, -0.6842, 1.189), (-3.702, -0.6766, 1.02), (3.677, -0.7767, 1.855), (3.678, -0.7376, 1.69), (3.678, -0.7127, 1.524), (3.678, -0.6946, 1.357), (3.678, -0.6842, 1.189), (3.678, -0.6766, 1.02), (3.716, -0.777, 1.848), (3.719, -0.7389, 1.689), (3.72, -0.7147, 1.523), (3.72, -0.6952, 1.357), (3.72, -0.6806, 1.189), (3.719, -0.6705, 1.022), (3.756, -0.7786, 1.834), (3.761, -0.7442, 1.68), (3.762, -0.7226, 1.518), (3.763, -0.7035, 1.356), (3.762, -0.6885, 1.193), (3.76, -0.6781, 1.03), (3.738, -0.6716, 0.9413), (3.741, -0.677, 1.108), (3.741, -0.6899, 1.274), (3.741, -0.7072, 1.439), (3.741, -0.7287, 1.604), (3.738, -0.7558, 1.766), (3.698, -0.6716, 0.9362), (3.699, -0.6773, 1.105), (3.699, -0.6874, 1.273), (3.699, -0.703, 1.44), (3.699, -0.725, 1.607), (3.698, -0.7545, 1.772), (3.657, -0.676, 0.9357), (3.657, -0.6817, 1.104), (3.657, -0.689, 1.273), (3.657, -0.7024, 1.44), (3.657, -0.7245, 1.607), (3.657, -0.7541, 1.773), (-3.722, -0.6716, 0.9362), (-3.724, -0.6773, 1.105), (-3.724, -0.6874, 1.273), (-3.724, -0.703, 1.44), (-3.724, -0.725, 1.607), (-3.722, -0.7547, 1.774), (-3.763, -0.6691, 0.9416), (-3.766, -0.6766, 1.108), (-3.766, -0.6899, 1.274), (-3.766, -0.7072, 1.439), (-3.766, -0.7287, 1.604), (-3.763, -0.7561, 1.77), (-3.804, -0.6813, 0.9598), (-3.808, -0.6913, 1.118), (-3.809, -0.7043, 1.276), (-3.809, -0.7209, 1.434), (-3.807, -0.7409, 1.591), (-3.804, -0.7642, 1.748), (-3.83, -0.7009, 0.9578), (-3.835, -0.7124, 1.116), (-3.837, -0.7259, 1.274), (-3.835, -0.7425, 1.431), (-3.834, -0.7621, 1.588), (-3.83, -0.7837, 1.745), (3.777, -0.6838, 0.9596), (3.781, -0.6916, 1.118), (3.783, -0.7043, 1.276), (3.784, -0.7209, 1.434), (3.783, -0.7409, 1.591), (3.779, -0.764, 1.747), (-3.827, -0.7463, 0.7675), (-3.824, -0.7162, 0.7813), (3.802, -0.7466, 0.7675), (3.799, -0.7168, 0.7813), (3.802, -0.8675, 1.92), (3.799, -0.8351, 1.913), (-3.827, -0.8678, 1.924), (-3.824, -0.8355, 1.917), (3.756, -0.8144, 1.928), (3.761, -0.8398, 1.959), (3.763, -0.8735, 1.967), (3.716, -0.8145, 1.945), (3.719, -0.8406, 1.976), (3.721, -0.8754, 1.984), (3.677, -0.8151, 1.957), (3.678, -0.8415, 1.988), (3.678, -0.8766, 1.996), (-3.701, -0.8154, 1.96), (-3.702, -0.8418, 1.991), (-3.703, -0.877, 2.0), (-3.741, -0.817, 1.968), (-3.744, -0.8431, 1.999), (-3.745, -0.8778, 2.008), (-3.781, -0.8169, 1.951), (-3.786, -0.8422, 1.982), (-3.788, -0.876, 1.99), (-3.781, -0.6917, 0.761), (-3.786, -0.7102, 0.7259), (-3.788, -0.7415, 0.7109), (-3.741, -0.689, 0.7448), (-3.744, -0.708, 0.7087), (-3.745, -0.74, 0.6934), (-3.701, -0.6916, 0.7427), (-3.702, -0.7109, 0.7064), (-3.703, -0.7415, 0.6912), (3.677, -0.6916, 0.7427), (3.678, -0.7109, 0.7064), (3.678, -0.7415, 0.6912), (3.716, -0.6896, 0.7448), (3.719, -0.7087, 0.7086), (3.721, -0.7403, 0.6933), (3.756, -0.6955, 0.7606), (3.761, -0.714, 0.7255), (3.763, -0.7434, 0.7107), (-3.841, -0.7553, 0.9221), (-3.838, -0.7217, 0.9334), (-3.847, -0.7702, 1.092), (-3.844, -0.735, 1.1), (-3.848, -0.7863, 1.261), (-3.845, -0.75, 1.267), (-3.847, -0.8041, 1.431), (-3.844, -0.7675, 1.433), (-3.845, -0.8237, 1.6), (-3.842, -0.7875, 1.599), (-3.841, -0.8443, 1.769), (-3.838, -0.8091, 1.765), (3.803, -0.7009, 0.9578), (3.813, -0.7217, 0.9334), (3.816, -0.7553, 0.9221), (3.807, -0.7124, 1.116), (3.817, -0.735, 1.1), (3.82, -0.7702, 1.092), (3.809, -0.7259, 1.274), (3.817, -0.75, 1.267), (3.82, -0.7863, 1.261), (3.809, -0.7425, 1.431), (3.817, -0.7675, 1.433), (3.82, -0.8041, 1.431), (3.809, -0.7621, 1.588), (3.817, -0.7875, 1.599), (3.82, -0.8237, 1.6), (3.805, -0.7837, 1.745), (3.813, -0.8091, 1.765), (3.816, -0.8443, 1.769), (3.818, -0.8133, 1.685), (3.812, -0.7845, 1.676), (3.82, -0.7931, 1.517), (3.814, -0.7643, 1.514), (3.819, -0.7742, 1.348), (3.813, -0.7456, 1.351), (3.82, -0.7577, 1.18), (3.814, -0.7301, 1.189), (3.818, -0.7424, 1.011), (3.812, -0.7162, 1.026), (3.811, -0.7318, 0.8413), (3.805, -0.7082, 0.8621), (-3.837, -0.7845, 1.676), (-3.843, -0.8133, 1.685), (-3.84, -0.7643, 1.514), (-3.846, -0.7931, 1.517), (-3.841, -0.7456, 1.351), (-3.847, -0.7742, 1.348), (-3.841, -0.7301, 1.189), (-3.847, -0.7577, 1.18), (-3.838, -0.7162, 1.026), (-3.844, -0.7424, 1.011), (-3.83, -0.7082, 0.8621), (-3.836, -0.7318, 0.8413), (3.742, -0.724, 0.7041), (3.738, -0.7009, 0.7298), (3.699, -0.7226, 0.6962), (3.698, -0.699, 0.7223), (3.657, -0.7245, 0.696), (3.657, -0.701, 0.722), (-3.724, -0.7226, 0.6962), (-3.722, -0.699, 0.7223), (-3.766, -0.7218, 0.7043), (-3.763, -0.6984, 0.7301), (-3.809, -0.7258, 0.7343), (-3.804, -0.7035, 0.7588), (-3.766, -0.8582, 2.002), (-3.763, -0.8299, 1.982), (-3.724, -0.858, 2.004), (-3.722, -0.8292, 1.983), (3.657, -0.8572, 1.997), (3.657, -0.8282, 1.977), (3.699, -0.8566, 1.99), (3.698, -0.8278, 1.97), (3.742, -0.8554, 1.976), (3.738, -0.8271, 1.955), (3.784, -0.8538, 1.952), (3.779, -0.8269, 1.933), (-3.83, -0.8108, 1.838), (-3.836, -0.8381, 1.853), (-3.809, -0.8552, 1.966), (-3.804, -0.8283, 1.946), (3.811, -0.8381, 1.853), (3.805, -0.8108, 1.838), (3.784, -0.728, 0.734), (3.779, -0.706, 0.7586), (-3.811, -0.6925, 0.8363), (3.785, -0.6937, 0.8362), (3.786, -0.8005, 1.863), (-3.811, -0.801, 1.869), (-3.779, -0.6841, 0.7985), (-3.74, -0.681, 0.7834), (-3.701, -0.684, 0.7813), (3.676, -0.684, 0.7813), (3.715, -0.6817, 0.7833), (3.754, -0.6879, 0.7981), (3.754, -0.7993, 1.895), (3.715, -0.7988, 1.91), (3.676, -0.799, 1.921), (-3.701, -0.7994, 1.924), (-3.74, -0.8009, 1.93), (-3.779, -0.8014, 1.915), (-3.821, -0.6914, 0.966), (-3.826, -0.702, 1.121), (-3.827, -0.715, 1.276), (-3.826, -0.7312, 1.431), (-3.825, -0.7508, 1.585), (-3.821, -0.7727, 1.74), (3.793, -0.692, 0.9659), (3.797, -0.7021, 1.121), (3.8, -0.715, 1.276), (3.801, -0.7312, 1.431), (3.8, -0.7508, 1.585), (3.796, -0.7727, 1.739), (-3.784, -0.7586, 1.762), (-3.787, -0.7334, 1.599), (-3.787, -0.7125, 1.437), (-3.788, -0.6955, 1.274), (-3.787, -0.6822, 1.112), (-3.784, -0.6731, 0.9486), (-3.743, -0.7554, 1.773), (-3.745, -0.7263, 1.606), (-3.745, -0.7043, 1.44), (-3.745, -0.6873, 1.273), (-3.745, -0.6749, 1.106), (-3.743, -0.6688, 0.9377), (-3.702, -0.7542, 1.773), (-3.703, -0.7246, 1.607), (-3.703, -0.7026, 1.44), (-3.703, -0.6886, 1.273), (-3.703, -0.6806, 1.104), (-3.702, -0.6749, 0.9358), (3.677, -0.7542, 1.773), (3.678, -0.7246, 1.607), (3.678, -0.7026, 1.44), (3.678, -0.6886, 1.273), (3.678, -0.6806, 1.104), (3.677, -0.6749, 0.9358), (3.718, -0.7551, 1.77), (3.72, -0.7263, 1.606), (3.72, -0.7043, 1.44), (3.72, -0.6873, 1.273), (3.72, -0.675, 1.106), (3.718, -0.6694, 0.9377), (3.759, -0.7583, 1.759), (3.762, -0.7334, 1.599), (3.763, -0.7125, 1.437), (3.762, -0.6955, 1.274), (3.761, -0.6827, 1.112), (3.758, -0.6768, 0.9482), (-3.826, -0.7288, 0.772), (-3.821, -0.7066, 0.7952), (3.801, -0.7293, 0.772), (3.796, -0.7072, 0.7952), (3.801, -0.8494, 1.92), (3.796, -0.8229, 1.902), (-3.826, -0.8498, 1.923), (-3.821, -0.8232, 1.905), (3.759, -0.827, 1.946), (3.763, -0.8547, 1.966), (3.718, -0.8274, 1.963), (3.72, -0.856, 1.983), (3.677, -0.8281, 1.975), (3.678, -0.857, 1.995), (-3.702, -0.8285, 1.978), (-3.703, -0.8574, 1.999), (-3.743, -0.8299, 1.986), (-3.745, -0.8585, 2.007), (-3.784, -0.8294, 1.969), (-3.788, -0.8572, 1.989), (-3.784, -0.7003, 0.741), (-3.788, -0.7233, 0.7157), (-3.743, -0.6978, 0.7243), (-3.745, -0.7214, 0.6983), (-3.702, -0.7005, 0.7221), (-3.703, -0.724, 0.696), (3.677, -0.7005, 0.7221), (3.678, -0.724, 0.696), (3.718, -0.6985, 0.7242), (3.72, -0.722, 0.6982), (3.759, -0.7041, 0.7406), (3.763, -0.7266, 0.7154), (-3.84, -0.7359, 0.9261), (-3.835, -0.7107, 0.944), (-3.846, -0.7501, 1.095), (-3.84, -0.7232, 1.107), (-3.847, -0.7656, 1.264), (-3.842, -0.7375, 1.27), (-3.846, -0.7833, 1.433), (-3.84, -0.7546, 1.433), (-3.845, -0.8032, 1.601), (-3.839, -0.7744, 1.595), (-3.84, -0.8245, 1.769), (-3.834, -0.7962, 1.757), (3.809, -0.7107, 0.944), (3.815, -0.7359, 0.9261), (3.813, -0.7232, 1.107), (3.82, -0.7501, 1.095), (3.813, -0.7375, 1.27), (3.819, -0.7656, 1.264), (3.814, -0.7546, 1.433), (3.819, -0.7833, 1.433), (3.814, -0.7744, 1.595), (3.82, -0.8032, 1.601), (3.81, -0.7962, 1.757), (3.815, -0.8245, 1.769), (-3.703, -0.6986, 1.399)], [], [(51, 432, 35, 300), (466, 592, 596, 467), (64, 14, 314, 317), (7, 473, 469, 176, 622, 625, 67, 93), (614, 174, 172, 620), (80, 178, 228, 102), (74, 34, 426, 59), (83, 198, 210, 110), (9, 109, 17, 18), (19, 16, 104, 8), (203, 250, 243, 97), (240, 92, 16, 19), (8, 104, 95, 244), (109, 77, 14, 17), (178, 80, 343, 369), (219, 218, 281, 284, 278, 277, 222, 225), (237, 89, 4, 10), (229, 27, 31, 23), (432, 271, 20, 35), (260, 439, 446, 291), (18, 17, 90, 238), (485, 483, 5, 11), (11, 5, 6, 12), (477, 475, 7, 13), (398, 38, 116, 383), (124, 411, 281, 218, 453, 152, 305, 187), (297, 33, 391, 43), (125, 188, 191, 131), (627, 175, 177, 623), (467, 596, 628, 176, 469, 479, 495, 494, 478), (606, 609, 175, 627, 595), (612, 611, 179, 371, 379), (607, 604, 25, 26), (181, 601, 600, 377, 349), (599, 603, 593, 620, 172), (604, 598, 24, 25), (44, 390, 403, 145), (468, 173, 619, 592, 466, 487, 503, 502, 486), (282, 410, 417, 286), (35, 20, 3, 34), (33, 21, 267, 391), (234, 84, 109, 9), (261, 260, 291, 294, 288, 287, 254, 257), (268, 237, 10, 224, 223), (454, 217, 255, 460), (384, 405, 222, 277), (271, 240, 19, 20), (250, 252, 293, 292, 274, 243), (582, 588, 251, 23, 22), (20, 19, 8, 3), (21, 18, 238, 267), (204, 96, 103, 227), (581, 289, 288, 294, 293, 252, 589), (315, 376, 363, 318), (586, 585, 246, 249, 247), (265, 234, 9, 2), (3, 8, 244, 273), (259, 262, 13, 241, 270), (2, 9, 18, 21), (292, 445, 424, 274), (1, 211, 197, 246), (439, 166, 311, 193, 138, 446), (300, 35, 34, 74), (257, 256, 12, 476, 492, 493, 477, 13, 262, 261), (584, 248, 279, 278, 284, 283, 579), (579, 283, 282, 286, 289, 581), (17, 14, 64, 90), (32, 2, 21, 33), (118, 184, 303, 146, 405, 384), (13, 7, 93, 241), (15, 68, 333, 338), (14, 77, 357, 314), (175, 609, 612, 379, 324), (76, 182, 348, 355), (229, 23, 251, 205), (1, 29, 24, 211), (600, 599, 172, 364, 377), (610, 607, 26, 27), (179, 611, 610, 27, 229), (211, 24, 598, 601, 181), (173, 615, 619), (0, 22, 30, 28), (25, 24, 29, 28), (22, 23, 31, 30), (1, 0, 28, 29), (225, 224, 10, 484, 500, 501, 485, 11, 220, 219), (235, 264, 276, 279, 248, 247), (27, 26, 30, 31), (26, 25, 28, 30), (370, 342, 339, 380), (356, 350, 376, 315), (380, 339, 332, 325), (188, 306, 308, 191), (82, 235, 247, 196), (92, 68, 15, 16), (182, 76, 111, 212), (16, 15, 79, 104), (70, 32, 33, 297), (79, 15, 338, 341), (153, 452, 459, 159), (440, 259, 270, 431), (254, 287, 419, 132, 190, 309, 160, 461), (389, 268, 223, 404), (217, 220, 11, 12, 256, 255), (412, 123, 130, 418), (71, 296, 302, 185), (37, 71, 185, 117), (397, 265, 2, 32), (296, 45, 144, 302), (167, 438, 433, 50), (246, 585, 578, 0, 1), (264, 396, 382, 276), (139, 194, 73, 58), (194, 312, 299, 73), (447, 137, 57, 425), (312, 165, 52, 299), (34, 3, 273, 426), (306, 151, 158, 308), (36, 39, 40, 42), (37, 41, 40, 39), (38, 42, 40, 41), (43, 46, 47, 49), (44, 48, 47, 46), (45, 49, 47, 48), (50, 53, 54, 56), (51, 55, 54, 53), (52, 56, 54, 55), (57, 60, 61, 63), (58, 62, 61, 60), (59, 63, 61, 62), (82, 85, 86, 88), (83, 87, 86, 85), (84, 88, 86, 87), (95, 98, 99, 101), (96, 100, 99, 98), (97, 101, 99, 100), (102, 105, 106, 108), (103, 107, 106, 105), (104, 108, 106, 107), (109, 112, 113, 115), (110, 114, 113, 112), (111, 115, 113, 114), (116, 119, 120, 122), (117, 121, 120, 119), (118, 122, 120, 121), (123, 126, 127, 129), (124, 128, 127, 126), (125, 129, 127, 128), (130, 133, 134, 136), (131, 135, 134, 133), (132, 136, 134, 135), (137, 140, 141, 143), (138, 142, 141, 140), (139, 143, 141, 142), (144, 147, 148, 150), (145, 149, 148, 147), (146, 150, 148, 149), (151, 154, 155, 157), (152, 156, 155, 154), (153, 157, 155, 156), (158, 161, 162, 164), (159, 163, 162, 161), (160, 164, 162, 163), (165, 168, 169, 171), (166, 170, 169, 168), (167, 171, 169, 170), (196, 199, 200, 202), (197, 201, 200, 199), (198, 202, 200, 201), (203, 206, 207, 209), (204, 208, 207, 206), (205, 209, 207, 208), (210, 213, 214, 216), (211, 215, 214, 213), (212, 216, 214, 215), (227, 230, 231, 233), (228, 232, 231, 230), (229, 233, 231, 232), (317, 320, 321, 323), (318, 322, 321, 320), (319, 323, 321, 322), (324, 327, 328, 330), (325, 329, 328, 327), (326, 330, 328, 329), (331, 334, 335, 337), (332, 336, 335, 334), (333, 337, 335, 336), (341, 344, 345, 347), (342, 346, 345, 344), (343, 347, 345, 346), (348, 351, 352, 354), (349, 353, 352, 351), (350, 354, 352, 353), (355, 358, 359, 361), (356, 360, 359, 358), (357, 361, 359, 360), (362, 365, 366, 368), (363, 367, 366, 365), (364, 368, 366, 367), (369, 372, 373, 375), (370, 374, 373, 372), (371, 375, 373, 374), (382, 385, 386, 388), (383, 387, 386, 385), (384, 388, 386, 387), (389, 392, 393, 395), (390, 394, 393, 392), (391, 395, 393, 394), (396, 399, 400, 402), (397, 401, 400, 399), (398, 402, 400, 401), (403, 406, 407, 409), (404, 408, 407, 406), (405, 409, 407, 408), (410, 413, 414, 416), (411, 415, 414, 413), (412, 416, 414, 415), (417, 420, 421, 423), (418, 422, 421, 420), (419, 423, 421, 422), (424, 427, 428, 430), (425, 429, 428, 427), (426, 430, 428, 429), (431, 434, 435, 437), (432, 436, 435, 434), (433, 437, 435, 436), (438, 441, 442, 444), (439, 443, 442, 441), (440, 444, 442, 443), (445, 448, 449, 451), (446, 450, 449, 448), (447, 451, 449, 450), (452, 455, 456, 458), (453, 457, 456, 455), (454, 458, 456, 457), (459, 462, 463, 465), (460, 464, 463, 462), (461, 465, 463, 464), (297, 43, 49, 298), (298, 49, 45, 296), (139, 58, 60, 143), (143, 60, 57, 137), (167, 50, 56, 171), (171, 56, 52, 165), (90, 64, 66, 91), (91, 66, 65, 89), (74, 59, 62, 75), (75, 62, 58, 73), (93, 67, 69, 94), (94, 69, 68, 92), (36, 70, 72, 39), (39, 72, 71, 37), (300, 74, 75, 301), (301, 75, 73, 299), (235, 82, 88, 236), (236, 88, 84, 234), (238, 90, 91, 239), (239, 91, 89, 237), (241, 93, 94, 242), (242, 94, 92, 240), (244, 95, 101, 245), (245, 101, 97, 243), (80, 102, 108, 81), (81, 108, 104, 79), (77, 109, 115, 78), (78, 115, 111, 76), (83, 110, 112, 87), (87, 112, 109, 84), (203, 97, 100, 206), (206, 100, 96, 204), (103, 96, 98, 107), (107, 98, 95, 104), (227, 103, 105, 230), (230, 105, 102, 228), (37, 117, 119, 41), (41, 119, 116, 38), (125, 131, 133, 129), (129, 133, 130, 123), (44, 145, 147, 48), (48, 147, 144, 45), (153, 159, 161, 157), (157, 161, 158, 151), (82, 196, 202, 85), (85, 202, 198, 83), (110, 210, 216, 114), (114, 216, 212, 111), (410, 282, 285, 413), (413, 285, 281, 411), (384, 277, 280, 388), (388, 280, 276, 382), (426, 273, 275, 430), (430, 275, 274, 424), (179, 229, 232, 180), (180, 232, 228, 178), (431, 270, 272, 434), (434, 272, 271, 432), (391, 267, 269, 395), (395, 269, 268, 389), (182, 212, 215, 183), (183, 215, 211, 181), (197, 211, 213, 201), (201, 213, 210, 198), (396, 264, 266, 399), (399, 266, 265, 397), (204, 227, 233, 208), (208, 233, 229, 205), (405, 146, 149, 409), (409, 149, 145, 403), (452, 153, 156, 455), (455, 156, 152, 453), (461, 160, 163, 465), (465, 163, 159, 459), (438, 167, 170, 441), (441, 170, 166, 439), (184, 118, 121, 186), (186, 121, 117, 185), (188, 125, 128, 189), (189, 128, 124, 187), (190, 132, 135, 192), (192, 135, 131, 191), (194, 139, 142, 195), (195, 142, 138, 193), (246, 197, 199, 249), (249, 199, 196, 247), (250, 203, 209, 253), (253, 209, 205, 251), (303, 184, 186, 304), (304, 186, 185, 302), (306, 188, 189, 307), (307, 189, 187, 305), (309, 190, 192, 310), (310, 192, 191, 308), (312, 194, 195, 313), (313, 195, 193, 311), (264, 235, 236, 266), (266, 236, 234, 265), (267, 238, 239, 269), (269, 239, 237, 268), (270, 241, 242, 272), (272, 242, 240, 271), (273, 244, 245, 275), (275, 245, 243, 274), (419, 287, 290, 423), (423, 290, 286, 417), (445, 292, 295, 448), (448, 295, 291, 446), (70, 297, 298, 72), (72, 298, 296, 71), (51, 300, 301, 55), (55, 301, 299, 52), (146, 303, 304, 150), (150, 304, 302, 144), (151, 306, 307, 154), (154, 307, 305, 152), (160, 309, 310, 164), (164, 310, 308, 158), (165, 312, 313, 168), (168, 313, 311, 166), (176, 628, 622), (330, 177, 175, 324), (315, 318, 320, 316), (316, 320, 317, 314), (325, 332, 334, 329), (329, 334, 331, 326), (339, 342, 344, 340), (340, 344, 341, 338), (350, 356, 358, 354), (354, 358, 355, 348), (318, 363, 365, 322), (322, 365, 362, 319), (342, 370, 372, 346), (346, 372, 369, 343), (377, 364, 367, 378), (378, 367, 363, 376), (380, 325, 327, 381), (381, 327, 324, 379), (356, 315, 316, 360), (360, 316, 314, 357), (332, 339, 340, 336), (336, 340, 338, 333), (349, 377, 378, 353), (353, 378, 376, 350), (370, 380, 381, 374), (374, 381, 379, 371), (64, 317, 323, 66), (66, 323, 319, 65), (364, 172, 174, 368), (617, 616, 65, 319, 362), (178, 369, 375, 180), (180, 375, 371, 179), (348, 182, 183, 351), (351, 183, 181, 349), (79, 341, 347, 81), (81, 347, 343, 80), (357, 77, 78, 361), (361, 78, 76, 355), (67, 331, 337, 69), (69, 337, 333, 68), (118, 384, 387, 122), (122, 387, 383, 116), (43, 391, 394, 46), (46, 394, 390, 44), (38, 398, 401, 42), (42, 401, 397, 36), (222, 405, 408, 226), (226, 408, 404, 223), (398, 383, 385, 402), (402, 385, 382, 396), (389, 404, 406, 392), (392, 406, 403, 390), (123, 412, 415, 126), (126, 415, 411, 124), (132, 419, 422, 136), (136, 422, 418, 130), (412, 418, 420, 416), (416, 420, 417, 410), (59, 426, 429, 63), (63, 429, 425, 57), (50, 433, 436, 53), (53, 436, 432, 51), (259, 440, 443, 263), (263, 443, 439, 260), (137, 447, 450, 140), (140, 450, 446, 138), (440, 431, 437, 444), (444, 437, 433, 438), (447, 425, 427, 451), (451, 427, 424, 445), (217, 454, 457, 221), (221, 457, 453, 218), (254, 461, 464, 258), (258, 464, 460, 255), (454, 460, 462, 458), (458, 462, 459, 452), (36, 397, 32, 70), (89, 65, 616, 615, 173, 468, 472, 4), (368, 174, 614, 617, 362), (224, 225, 223), (225, 222, 226, 223), (256, 257, 255), (220, 217, 219), (257, 254, 258, 255), (217, 221, 218, 219), (262, 259, 261), (259, 263, 260, 261), (67, 625, 624, 326, 331), (326, 624, 623, 177, 330), (252, 250, 590, 589), (293, 294, 292), (294, 291, 295, 292), (289, 286, 288), (283, 284, 282), (286, 290, 287, 288), (284, 281, 285, 282), (279, 276, 278), (276, 280, 277, 278), (250, 253, 251, 588, 590), (248, 584, 586, 247), (481, 479, 469, 473), (470, 466, 467, 471), (489, 487, 466, 470), (483, 489, 470, 5), (5, 470, 471, 6), (475, 481, 473, 7), (6, 471, 480, 474), (491, 497, 481, 475), (471, 467, 478, 480), (496, 480, 527, 542), (12, 6, 474, 476), (493, 491, 475, 477), (4, 472, 488, 482), (499, 505, 489, 483), (472, 468, 486, 488), (486, 502, 547, 530), (10, 4, 482, 484), (501, 499, 483, 485), (479, 481, 528, 529, 524, 525), (487, 489, 536, 537, 532, 533), (481, 497, 545, 528), (544, 541, 524, 529), (504, 488, 535, 550), (489, 505, 553, 536), (478, 494, 539, 522), (552, 549, 532, 537), (495, 479, 525, 540), (560, 555, 556, 559), (534, 531, 546, 551), (480, 478, 522, 523, 526, 527), (476, 474, 490, 492), (492, 490, 491, 493), (474, 480, 496, 490), (490, 496, 497, 491), (503, 487, 533, 548), (505, 503, 548, 549, 552, 553), (538, 539, 494, 496, 542, 543), (505, 504, 502, 503), (488, 486, 530, 531, 534, 535), (484, 482, 498, 500), (500, 498, 499, 501), (482, 488, 504, 498), (498, 504, 505, 499), (561, 558, 563, 564), (506, 507, 557, 554), (504, 550, 551, 546, 547, 502), (574, 567, 568, 577), (540, 541, 544, 545, 497, 495), (562, 507, 506, 565), (495, 497, 496, 494), (572, 509, 508, 571), (573, 570, 575, 576), (508, 509, 569, 566), (505, 513, 521, 517), (496, 510, 511, 497), (516, 517, 521, 520), (510, 496, 514, 518), (514, 515, 519, 518), (504, 505, 517, 516), (511, 510, 518, 519), (497, 511, 519, 515), (512, 504, 516, 520), (496, 497, 515, 514), (513, 512, 520, 521), (504, 512, 513, 505), (540, 525, 524, 541), (544, 529, 528, 545), (548, 533, 532, 549), (552, 537, 536, 553), (522, 539, 538, 523), (526, 543, 542, 527), (530, 547, 546, 531), (534, 551, 550, 535), (554, 557, 556, 555), (564, 563, 562, 565), (558, 561, 560, 559), (566, 569, 568, 567), (576, 575, 574, 577), (570, 573, 572, 571), (526, 523, 538, 543), (584, 587, 586), (587, 585, 586), (588, 591, 590), (591, 589, 590), (579, 581, 583, 580), (580, 583, 582, 578), (584, 579, 580, 587), (587, 580, 578, 585), (588, 582, 583, 591), (591, 583, 581, 589), (578, 582, 22, 0), (598, 602, 599, 600, 601), (609, 613, 610, 611, 612), (614, 618, 615, 616, 617), (622, 626, 623, 624, 625), (593, 595, 597, 594), (594, 597, 596, 592), (609, 606, 608, 613), (613, 608, 607, 610), (606, 603, 605, 608), (608, 605, 604, 607), (603, 599, 602, 605), (605, 602, 598, 604), (592, 619, 621, 594), (594, 621, 620, 593), (628, 596, 597, 629), (629, 597, 595, 627), (614, 620, 621, 618), (618, 621, 619, 615), (622, 628, 629, 626), (626, 629, 627, 623), (603, 606, 595, 593), (630, 884, 1073, 831), (630, 831, 1025, 777), (630, 777, 1017, 769), (630, 769, 1042, 884), (631, 1014, 1109, 926), (631, 926, 1024, 767), (631, 767, 1016, 764), (631, 764, 1082, 1014), (632, 1012, 1133, 956), (632, 956, 1042, 769), (632, 769, 1017, 765), (632, 765, 1084, 1012), (633, 1010, 1097, 908), (633, 908, 1030, 770), (633, 770, 1018, 766), (633, 766, 1086, 1010), (634, 1006, 1084, 765), (634, 765, 1017, 777), (634, 777, 1025, 893), (634, 893, 1087, 1006), (635, 1004, 1087, 893), (635, 893, 1025, 778), (635, 778, 1026, 896), (635, 896, 1089, 1004), (636, 1002, 1089, 896), (636, 896, 1026, 779), (636, 779, 1027, 899), (636, 899, 1091, 1002), (637, 1000, 1091, 899), (637, 899, 1027, 780), (637, 780, 1028, 902), (637, 902, 1093, 1000), (638, 998, 1093, 902), (638, 902, 1028, 781), (638, 781, 1029, 905), (638, 905, 1095, 998), (639, 996, 1095, 905), (639, 905, 1029, 782), (639, 782, 1030, 908), (639, 908, 1097, 996), (640, 994, 1080, 763), (640, 763, 1015, 771), (640, 771, 1019, 911), (640, 911, 1099, 994), (641, 992, 1099, 911), (641, 911, 1019, 772), (641, 772, 1020, 914), (641, 914, 1101, 992), (642, 990, 1101, 914), (642, 914, 1020, 773), (642, 773, 1021, 917), (642, 917, 1103, 990), (643, 988, 1103, 917), (643, 917, 1021, 774), (643, 774, 1022, 920), (643, 920, 1105, 988), (644, 986, 1105, 920), (644, 920, 1022, 775), (644, 775, 1023, 923), (644, 923, 1107, 986), (645, 984, 1107, 923), (645, 923, 1023, 776), (645, 776, 1024, 926), (645, 926, 1109, 984), (646, 872, 1036, 768), (646, 768, 1018, 770), (646, 770, 1030, 801), (646, 801, 1043, 872), (647, 866, 1043, 801), (647, 801, 1030, 782), (647, 782, 1029, 807), (647, 807, 1049, 866), (648, 860, 1049, 807), (648, 807, 1029, 781), (648, 781, 1028, 813), (648, 813, 1055, 860), (649, 854, 1055, 813), (649, 813, 1028, 780), (649, 780, 1027, 819), (649, 819, 1061, 854), (650, 848, 1061, 819), (650, 819, 1027, 779), (650, 779, 1026, 825), (650, 825, 1067, 848), (651, 842, 1067, 825), (651, 825, 1026, 778), (651, 778, 1025, 831), (651, 831, 1073, 842), (652, 776, 1023, 787), (652, 787, 1072, 837), (652, 837, 1078, 788), (652, 788, 1024, 776), (653, 837, 1072, 830), (653, 830, 1071, 838), (653, 838, 1077, 836), (653, 836, 1078, 837), (654, 838, 1071, 829), (654, 829, 1070, 839), (654, 839, 1076, 835), (654, 835, 1077, 838), (655, 839, 1070, 828), (655, 828, 1069, 840), (655, 840, 1075, 834), (655, 834, 1076, 839), (656, 840, 1069, 827), (656, 827, 1068, 841), (656, 841, 1074, 833), (656, 833, 1075, 840), (657, 841, 1068, 826), (657, 826, 1067, 842), (657, 842, 1073, 832), (657, 832, 1074, 841), (658, 775, 1022, 786), (658, 786, 1066, 843), (658, 843, 1072, 787), (658, 787, 1023, 775), (659, 843, 1066, 824), (659, 824, 1065, 844), (659, 844, 1071, 830), (659, 830, 1072, 843), (660, 844, 1065, 823), (660, 823, 1064, 845), (660, 845, 1070, 829), (660, 829, 1071, 844), (661, 845, 1064, 822), (661, 822, 1063, 846), (661, 846, 1069, 828), (661, 828, 1070, 845), (662, 846, 1063, 821), (662, 821, 1062, 847), (662, 847, 1068, 827), (662, 827, 1069, 846), (663, 847, 1062, 820), (663, 820, 1061, 848), (663, 848, 1067, 826), (663, 826, 1068, 847), (664, 774, 1021, 785), (664, 785, 1060, 849), (664, 849, 1066, 786), (664, 786, 1022, 774), (665, 849, 1060, 818), (665, 818, 1059, 850), (665, 850, 1065, 824), (665, 824, 1066, 849), (666, 850, 1059, 817), (666, 817, 1058, 851), (666, 851, 1064, 823), (666, 823, 1065, 850), (667, 851, 1058, 816), (667, 816, 1135, 1057, 852), (667, 852, 1063, 822), (667, 822, 1064, 851), (668, 852, 1057, 815), (668, 815, 1056, 853), (668, 853, 1062, 821), (668, 821, 1063, 852), (669, 853, 1056, 814), (669, 814, 1055, 854), (669, 854, 1061, 820), (669, 820, 1062, 853), (670, 773, 1020, 784), (670, 784, 1054, 855), (670, 855, 1060, 785), (670, 785, 1021, 773), (671, 855, 1054, 812), (671, 812, 1053, 856), (671, 856, 1059, 818), (671, 818, 1060, 855), (672, 856, 1053, 811), (672, 811, 1052, 857), (672, 857, 1058, 817), (672, 817, 1059, 856), (673, 857, 1052, 810), (673, 810, 1051, 858), (673, 858, 1057, 1135, 816), (673, 816, 1058, 857), (674, 858, 1051, 809), (674, 809, 1050, 859), (674, 859, 1056, 815), (674, 815, 1057, 858), (675, 859, 1050, 808), (675, 808, 1049, 860), (675, 860, 1055, 814), (675, 814, 1056, 859), (676, 772, 1019, 783), (676, 783, 1048, 861), (676, 861, 1054, 784), (676, 784, 1020, 772), (677, 861, 1048, 806), (677, 806, 1047, 862), (677, 862, 1053, 812), (677, 812, 1054, 861), (678, 862, 1047, 805), (678, 805, 1046, 863), (678, 863, 1052, 811), (678, 811, 1053, 862), (679, 863, 1046, 804), (679, 804, 1045, 864), (679, 864, 1051, 810), (679, 810, 1052, 863), (680, 864, 1045, 803), (680, 803, 1044, 865), (680, 865, 1050, 809), (680, 809, 1051, 864), (681, 865, 1044, 802), (681, 802, 1043, 866), (681, 866, 1049, 808), (681, 808, 1050, 865), (682, 771, 1015, 789), (682, 789, 1031, 867), (682, 867, 1048, 783), (682, 783, 1019, 771), (683, 867, 1031, 790), (683, 790, 1032, 868), (683, 868, 1047, 806), (683, 806, 1048, 867), (684, 868, 1032, 791), (684, 791, 1033, 869), (684, 869, 1046, 805), (684, 805, 1047, 868), (685, 869, 1033, 792), (685, 792, 1034, 870), (685, 870, 1045, 804), (685, 804, 1046, 869), (686, 870, 1034, 793), (686, 793, 1035, 871), (686, 871, 1044, 803), (686, 803, 1045, 870), (687, 871, 1035, 794), (687, 794, 1036, 872), (687, 872, 1043, 802), (687, 802, 1044, 871), (688, 970, 1082, 764), (688, 764, 1016, 795), (688, 795, 1037, 941), (688, 941, 1123, 970), (689, 968, 1123, 941), (689, 941, 1037, 796), (689, 796, 1038, 944), (689, 944, 1125, 968), (690, 966, 1125, 944), (690, 944, 1038, 797), (690, 797, 1039, 947), (690, 947, 1127, 966), (691, 964, 1127, 947), (691, 947, 1039, 798), (691, 798, 1040, 950), (691, 950, 1129, 964), (692, 962, 1129, 950), (692, 950, 1040, 799), (692, 799, 1041, 953), (692, 953, 1131, 962), (693, 960, 1131, 953), (693, 953, 1041, 800), (693, 800, 1042, 956), (693, 956, 1133, 960), (694, 767, 1024, 788), (694, 788, 1078, 879), (694, 879, 1037, 795), (694, 795, 1016, 767), (695, 879, 1078, 836), (695, 836, 1077, 880), (695, 880, 1038, 796), (695, 796, 1037, 879), (696, 880, 1077, 835), (696, 835, 1076, 881), (696, 881, 1039, 797), (696, 797, 1038, 880), (697, 881, 1076, 834), (697, 834, 1075, 882), (697, 882, 1040, 798), (697, 798, 1039, 881), (698, 882, 1075, 833), (698, 833, 1074, 883), (698, 883, 1041, 799), (698, 799, 1040, 882), (699, 883, 1074, 832), (699, 832, 1073, 884), (699, 884, 1042, 800), (699, 800, 1041, 883), (700, 955, 1132, 959), (700, 959, 1134, 958), (701, 959, 1132, 954), (701, 954, 1131, 960), (701, 960, 1133, 957), (701, 957, 1134, 959), (702, 952, 1130, 961), (702, 961, 1132, 955), (703, 961, 1130, 951), (703, 951, 1129, 962), (703, 962, 1131, 954), (703, 954, 1132, 961), (704, 949, 1128, 963), (704, 963, 1130, 952), (705, 963, 1128, 948), (705, 948, 1127, 964), (705, 964, 1129, 951), (705, 951, 1130, 963), (706, 946, 1126, 965), (706, 965, 1128, 949), (707, 965, 1126, 945), (707, 945, 1125, 966), (707, 966, 1127, 948), (707, 948, 1128, 965), (708, 943, 1124, 967), (708, 967, 1126, 946), (709, 967, 1124, 942), (709, 942, 1123, 968), (709, 968, 1125, 945), (709, 945, 1126, 967), (710, 887, 1081, 969), (710, 969, 1124, 943), (711, 969, 1081, 888), (711, 888, 1082, 970), (711, 970, 1123, 942), (711, 942, 1124, 969), (712, 794, 1035, 877), (712, 877, 1120, 971), (712, 971, 1122, 878), (712, 878, 1036, 794), (713, 971, 1120, 938), (713, 938, 1119, 972), (713, 972, 1121, 940), (713, 940, 1122, 971), (714, 972, 1119, 937), (714, 939, 1121, 972), (715, 793, 1034, 876), (715, 876, 1118, 973), (715, 973, 1120, 877), (715, 877, 1035, 793), (716, 973, 1118, 936), (716, 936, 1117, 974), (716, 974, 1119, 938), (716, 938, 1120, 973), (717, 974, 1117, 935), (717, 937, 1119, 974), (718, 792, 1033, 875), (718, 875, 1116, 975), (718, 975, 1118, 876), (718, 876, 1034, 792), (719, 975, 1116, 934), (719, 934, 1115, 976), (719, 976, 1117, 936), (719, 936, 1118, 975), (720, 976, 1115, 933), (720, 935, 1117, 976), (721, 791, 1032, 874), (721, 874, 1114, 977), (721, 977, 1116, 875), (721, 875, 1033, 791), (722, 977, 1114, 932), (722, 932, 1113, 978), (722, 978, 1115, 934), (722, 934, 1116, 977), (723, 978, 1113, 931), (723, 933, 1115, 978), (724, 790, 1031, 873), (724, 873, 1112, 979), (724, 979, 1114, 874), (724, 874, 1032, 790), (725, 979, 1112, 930), (725, 930, 1111, 980), (725, 980, 1113, 932), (725, 932, 1114, 979), (726, 980, 1111, 929), (726, 931, 1113, 980), (727, 789, 1015, 763), (727, 763, 1080, 981), (727, 981, 1112, 873), (727, 873, 1031, 789), (728, 981, 1080, 886), (728, 886, 1079, 982), (728, 982, 1111, 930), (728, 930, 1112, 981), (729, 982, 1079, 885), (729, 929, 1111, 982), (730, 925, 1108, 983), (730, 983, 1110, 928), (731, 983, 1108, 924), (731, 924, 1107, 984), (731, 984, 1109, 927), (731, 927, 1110, 983), (732, 922, 1106, 985), (732, 985, 1108, 925), (733, 985, 1106, 921), (733, 921, 1105, 986), (733, 986, 1107, 924), (733, 924, 1108, 985), (734, 919, 1104, 987), (734, 987, 1106, 922), (735, 987, 1104, 918), (735, 918, 1103, 988), (735, 988, 1105, 921), (735, 921, 1106, 987), (736, 916, 1102, 989), (736, 989, 1104, 919), (737, 989, 1102, 915), (737, 915, 1101, 990), (737, 990, 1103, 918), (737, 918, 1104, 989), (738, 913, 1100, 991), (738, 991, 1102, 916), (739, 991, 1100, 912), (739, 912, 1099, 992), (739, 992, 1101, 915), (739, 915, 1102, 991), (740, 885, 1079, 993), (740, 993, 1100, 913), (741, 993, 1079, 886), (741, 886, 1080, 994), (741, 994, 1099, 912), (741, 912, 1100, 993), (742, 907, 1096, 995), (742, 995, 1098, 910), (743, 995, 1096, 906), (743, 906, 1095, 996), (743, 996, 1097, 909), (743, 909, 1098, 995), (744, 904, 1094, 997), (744, 997, 1096, 907), (745, 997, 1094, 903), (745, 903, 1093, 998), (745, 998, 1095, 906), (745, 906, 1096, 997), (746, 901, 1092, 999), (746, 999, 1094, 904), (747, 999, 1092, 900), (747, 900, 1091, 1000), (747, 1000, 1093, 903), (747, 903, 1094, 999), (748, 898, 1090, 1001), (748, 1001, 1092, 901), (749, 1001, 1090, 897), (749, 897, 1089, 1002), (749, 1002, 1091, 900), (749, 900, 1092, 1001), (750, 895, 1088, 1003), (750, 1003, 1090, 898), (751, 1003, 1088, 894), (751, 894, 1087, 1004), (751, 1004, 1089, 897), (751, 897, 1090, 1003), (752, 889, 1083, 1005), (752, 1005, 1088, 895), (753, 1005, 1083, 890), (753, 890, 1084, 1006), (753, 1006, 1087, 894), (753, 894, 1088, 1005), (754, 768, 1036, 878), (754, 878, 1122, 1007), (754, 1007, 1086, 766), (754, 766, 1018, 768), (755, 1007, 1122, 940), (755, 940, 1121, 1008), (755, 1008, 1085, 892), (755, 892, 1086, 1007), (756, 1008, 1121, 939), (756, 891, 1085, 1008), (757, 910, 1098, 1009), (757, 1009, 1085, 891), (758, 1009, 1098, 909), (758, 909, 1097, 1010), (758, 1010, 1086, 892), (758, 892, 1085, 1009), (759, 958, 1134, 1011), (759, 1011, 1083, 889), (760, 1011, 1134, 957), (760, 957, 1133, 1012), (760, 1012, 1084, 890), (760, 890, 1083, 1011), (761, 928, 1110, 1013), (761, 1013, 1081, 887), (762, 1013, 1110, 927), (762, 927, 1109, 1014), (762, 1014, 1082, 888), (762, 888, 1081, 1013), (1136, 1390, 1579, 1337), (1136, 1337, 1531, 1283), (1136, 1283, 1523, 1275), (1136, 1275, 1548, 1390), (1137, 1520, 1615, 1432), (1137, 1432, 1530, 1273), (1137, 1273, 1522, 1270), (1137, 1270, 1588, 1520), (1138, 1518, 1639, 1462), (1138, 1462, 1548, 1275), (1138, 1275, 1523, 1271), (1138, 1271, 1590, 1518), (1139, 1516, 1603, 1414), (1139, 1414, 1536, 1276), (1139, 1276, 1524, 1272), (1139, 1272, 1592, 1516), (1140, 1512, 1590, 1271), (1140, 1271, 1523, 1283), (1140, 1283, 1531, 1399), (1140, 1399, 1593, 1512), (1141, 1510, 1593, 1399), (1141, 1399, 1531, 1284), (1141, 1284, 1532, 1402), (1141, 1402, 1595, 1510), (1142, 1508, 1595, 1402), (1142, 1402, 1532, 1285), (1142, 1285, 1533, 1405), (1142, 1405, 1597, 1508), (1143, 1506, 1597, 1405), (1143, 1405, 1533, 1286), (1143, 1286, 1534, 1408), (1143, 1408, 1599, 1506), (1144, 1504, 1599, 1408), (1144, 1408, 1534, 1287), (1144, 1287, 1535, 1411), (1144, 1411, 1601, 1504), (1145, 1502, 1601, 1411), (1145, 1411, 1535, 1288), (1145, 1288, 1536, 1414), (1145, 1414, 1603, 1502), (1146, 1500, 1586, 1269), (1146, 1269, 1521, 1277), (1146, 1277, 1525, 1417), (1146, 1417, 1605, 1500), (1147, 1498, 1605, 1417), (1147, 1417, 1525, 1278), (1147, 1278, 1526, 1420), (1147, 1420, 1607, 1498), (1148, 1496, 1607, 1420), (1148, 1420, 1526, 1279), (1148, 1279, 1527, 1423), (1148, 1423, 1609, 1496), (1149, 1494, 1609, 1423), (1149, 1423, 1527, 1280), (1149, 1280, 1528, 1426), (1149, 1426, 1611, 1494), (1150, 1492, 1611, 1426), (1150, 1426, 1528, 1281), (1150, 1281, 1529, 1429), (1150, 1429, 1613, 1492), (1151, 1490, 1613, 1429), (1151, 1429, 1529, 1282), (1151, 1282, 1530, 1432), (1151, 1432, 1615, 1490), (1152, 1378, 1542, 1274), (1152, 1274, 1524, 1276), (1152, 1276, 1536, 1307), (1152, 1307, 1549, 1378), (1153, 1372, 1549, 1307), (1153, 1307, 1536, 1288), (1153, 1288, 1535, 1313), (1153, 1313, 1555, 1372), (1154, 1366, 1555, 1313), (1154, 1313, 1535, 1287), (1154, 1287, 1534, 1319), (1154, 1319, 1561, 1366), (1155, 1360, 1561, 1319), (1155, 1319, 1534, 1286), (1155, 1286, 1533, 1325), (1155, 1325, 1567, 1360), (1156, 1354, 1567, 1325), (1156, 1325, 1533, 1285), (1156, 1285, 1532, 1331), (1156, 1331, 1573, 1354), (1157, 1348, 1573, 1331), (1157, 1331, 1532, 1284), (1157, 1284, 1531, 1337), (1157, 1337, 1579, 1348), (1158, 1282, 1529, 1293), (1158, 1293, 1578, 1343), (1158, 1343, 1584, 1294), (1158, 1294, 1530, 1282), (1159, 1343, 1578, 1336), (1159, 1336, 1577, 1344), (1159, 1344, 1583, 1342), (1159, 1342, 1584, 1343), (1160, 1344, 1577, 1335), (1160, 1335, 1576, 1345), (1160, 1345, 1582, 1341), (1160, 1341, 1583, 1344), (1161, 1345, 1576, 1334), (1161, 1334, 1575, 1346), (1161, 1346, 1581, 1340), (1161, 1340, 1582, 1345), (1162, 1346, 1575, 1333), (1162, 1333, 1574, 1347), (1162, 1347, 1580, 1339), (1162, 1339, 1581, 1346), (1163, 1347, 1574, 1332), (1163, 1332, 1573, 1348), (1163, 1348, 1579, 1338), (1163, 1338, 1580, 1347), (1164, 1281, 1528, 1292), (1164, 1292, 1572, 1349), (1164, 1349, 1578, 1293), (1164, 1293, 1529, 1281), (1165, 1349, 1572, 1330), (1165, 1330, 1571, 1350), (1165, 1350, 1577, 1336), (1165, 1336, 1578, 1349), (1166, 1350, 1571, 1329), (1166, 1329, 1570, 1351), (1166, 1351, 1576, 1335), (1166, 1335, 1577, 1350), (1167, 1351, 1570, 1328), (1167, 1328, 1569, 1352), (1167, 1352, 1575, 1334), (1167, 1334, 1576, 1351), (1168, 1352, 1569, 1327), (1168, 1327, 1568, 1353), (1168, 1353, 1574, 1333), (1168, 1333, 1575, 1352), (1169, 1353, 1568, 1326), (1169, 1326, 1567, 1354), (1169, 1354, 1573, 1332), (1169, 1332, 1574, 1353), (1170, 1280, 1527, 1291), (1170, 1291, 1566, 1355), (1170, 1355, 1572, 1292), (1170, 1292, 1528, 1280), (1171, 1355, 1566, 1324), (1171, 1324, 1565, 1356), (1171, 1356, 1571, 1330), (1171, 1330, 1572, 1355), (1172, 1356, 1565, 1323), (1172, 1323, 1564, 1357), (1172, 1357, 1570, 1329), (1172, 1329, 1571, 1356), (1173, 1357, 1564, 1322), (1173, 1322, 1641, 1563, 1358), (1173, 1358, 1569, 1328), (1173, 1328, 1570, 1357), (1174, 1358, 1563, 1321), (1174, 1321, 1562, 1359), (1174, 1359, 1568, 1327), (1174, 1327, 1569, 1358), (1175, 1359, 1562, 1320), (1175, 1320, 1561, 1360), (1175, 1360, 1567, 1326), (1175, 1326, 1568, 1359), (1176, 1279, 1526, 1290), (1176, 1290, 1560, 1361), (1176, 1361, 1566, 1291), (1176, 1291, 1527, 1279), (1177, 1361, 1560, 1318), (1177, 1318, 1559, 1362), (1177, 1362, 1565, 1324), (1177, 1324, 1566, 1361), (1178, 1362, 1559, 1317), (1178, 1317, 1558, 1363), (1178, 1363, 1564, 1323), (1178, 1323, 1565, 1362), (1179, 1363, 1558, 1316), (1179, 1316, 1557, 1364), (1179, 1364, 1563, 1641, 1322), (1179, 1322, 1564, 1363), (1180, 1364, 1557, 1315), (1180, 1315, 1556, 1365), (1180, 1365, 1562, 1321), (1180, 1321, 1563, 1364), (1181, 1365, 1556, 1314), (1181, 1314, 1555, 1366), (1181, 1366, 1561, 1320), (1181, 1320, 1562, 1365), (1182, 1278, 1525, 1289), (1182, 1289, 1554, 1367), (1182, 1367, 1560, 1290), (1182, 1290, 1526, 1278), (1183, 1367, 1554, 1312), (1183, 1312, 1553, 1368), (1183, 1368, 1559, 1318), (1183, 1318, 1560, 1367), (1184, 1368, 1553, 1311), (1184, 1311, 1552, 1369), (1184, 1369, 1558, 1317), (1184, 1317, 1559, 1368), (1185, 1369, 1552, 1310), (1185, 1310, 1551, 1370), (1185, 1370, 1557, 1316), (1185, 1316, 1558, 1369), (1186, 1370, 1551, 1309), (1186, 1309, 1550, 1371), (1186, 1371, 1556, 1315), (1186, 1315, 1557, 1370), (1187, 1371, 1550, 1308), (1187, 1308, 1549, 1372), (1187, 1372, 1555, 1314), (1187, 1314, 1556, 1371), (1188, 1277, 1521, 1295), (1188, 1295, 1537, 1373), (1188, 1373, 1554, 1289), (1188, 1289, 1525, 1277), (1189, 1373, 1537, 1296), (1189, 1296, 1538, 1374), (1189, 1374, 1553, 1312), (1189, 1312, 1554, 1373), (1190, 1374, 1538, 1297), (1190, 1297, 1539, 1375), (1190, 1375, 1552, 1311), (1190, 1311, 1553, 1374), (1191, 1375, 1539, 1298), (1191, 1298, 1540, 1376), (1191, 1376, 1551, 1310), (1191, 1310, 1552, 1375), (1192, 1376, 1540, 1299), (1192, 1299, 1541, 1377), (1192, 1377, 1550, 1309), (1192, 1309, 1551, 1376), (1193, 1377, 1541, 1300), (1193, 1300, 1542, 1378), (1193, 1378, 1549, 1308), (1193, 1308, 1550, 1377), (1194, 1476, 1588, 1270), (1194, 1270, 1522, 1301), (1194, 1301, 1543, 1447), (1194, 1447, 1629, 1476), (1195, 1474, 1629, 1447), (1195, 1447, 1543, 1302), (1195, 1302, 1544, 1450), (1195, 1450, 1631, 1474), (1196, 1472, 1631, 1450), (1196, 1450, 1544, 1303), (1196, 1303, 1545, 1453), (1196, 1453, 1633, 1472), (1197, 1470, 1633, 1453), (1197, 1453, 1545, 1304), (1197, 1304, 1546, 1456), (1197, 1456, 1635, 1470), (1198, 1468, 1635, 1456), (1198, 1456, 1546, 1305), (1198, 1305, 1547, 1459), (1198, 1459, 1637, 1468), (1199, 1466, 1637, 1459), (1199, 1459, 1547, 1306), (1199, 1306, 1548, 1462), (1199, 1462, 1639, 1466), (1200, 1273, 1530, 1294), (1200, 1294, 1584, 1385), (1200, 1385, 1543, 1301), (1200, 1301, 1522, 1273), (1201, 1385, 1584, 1342), (1201, 1342, 1583, 1386), (1201, 1386, 1544, 1302), (1201, 1302, 1543, 1385), (1202, 1386, 1583, 1341), (1202, 1341, 1582, 1387), (1202, 1387, 1545, 1303), (1202, 1303, 1544, 1386), (1203, 1387, 1582, 1340), (1203, 1340, 1581, 1388), (1203, 1388, 1546, 1304), (1203, 1304, 1545, 1387), (1204, 1388, 1581, 1339), (1204, 1339, 1580, 1389), (1204, 1389, 1547, 1305), (1204, 1305, 1546, 1388), (1205, 1389, 1580, 1338), (1205, 1338, 1579, 1390), (1205, 1390, 1548, 1306), (1205, 1306, 1547, 1389), (1206, 1461, 1638, 1465), (1206, 1465, 1640, 1464), (1207, 1465, 1638, 1460), (1207, 1460, 1637, 1466), (1207, 1466, 1639, 1463), (1207, 1463, 1640, 1465), (1208, 1458, 1636, 1467), (1208, 1467, 1638, 1461), (1209, 1467, 1636, 1457), (1209, 1457, 1635, 1468), (1209, 1468, 1637, 1460), (1209, 1460, 1638, 1467), (1210, 1455, 1634, 1469), (1210, 1469, 1636, 1458), (1211, 1469, 1634, 1454), (1211, 1454, 1633, 1470), (1211, 1470, 1635, 1457), (1211, 1457, 1636, 1469), (1212, 1452, 1632, 1471), (1212, 1471, 1634, 1455), (1213, 1471, 1632, 1451), (1213, 1451, 1631, 1472), (1213, 1472, 1633, 1454), (1213, 1454, 1634, 1471), (1214, 1449, 1630, 1473), (1214, 1473, 1632, 1452), (1215, 1473, 1630, 1448), (1215, 1448, 1629, 1474), (1215, 1474, 1631, 1451), (1215, 1451, 1632, 1473), (1216, 1393, 1587, 1475), (1216, 1475, 1630, 1449), (1217, 1475, 1587, 1394), (1217, 1394, 1588, 1476), (1217, 1476, 1629, 1448), (1217, 1448, 1630, 1475), (1218, 1300, 1541, 1383), (1218, 1383, 1626, 1477), (1218, 1477, 1628, 1384), (1218, 1384, 1542, 1300), (1219, 1477, 1626, 1444), (1219, 1444, 1625, 1478), (1219, 1478, 1627, 1446), (1219, 1446, 1628, 1477), (1220, 1478, 1625, 1443), (1220, 1445, 1627, 1478), (1221, 1299, 1540, 1382), (1221, 1382, 1624, 1479), (1221, 1479, 1626, 1383), (1221, 1383, 1541, 1299), (1222, 1479, 1624, 1442), (1222, 1442, 1623, 1480), (1222, 1480, 1625, 1444), (1222, 1444, 1626, 1479), (1223, 1480, 1623, 1441), (1223, 1443, 1625, 1480), (1224, 1298, 1539, 1381), (1224, 1381, 1622, 1481), (1224, 1481, 1624, 1382), (1224, 1382, 1540, 1298), (1225, 1481, 1622, 1440), (1225, 1440, 1621, 1482), (1225, 1482, 1623, 1442), (1225, 1442, 1624, 1481), (1226, 1482, 1621, 1439), (1226, 1441, 1623, 1482), (1227, 1297, 1538, 1380), (1227, 1380, 1620, 1483), (1227, 1483, 1622, 1381), (1227, 1381, 1539, 1297), (1228, 1483, 1620, 1438), (1228, 1438, 1619, 1484), (1228, 1484, 1621, 1440), (1228, 1440, 1622, 1483), (1229, 1484, 1619, 1437), (1229, 1439, 1621, 1484), (1230, 1296, 1537, 1379), (1230, 1379, 1618, 1485), (1230, 1485, 1620, 1380), (1230, 1380, 1538, 1296), (1231, 1485, 1618, 1436), (1231, 1436, 1617, 1486), (1231, 1486, 1619, 1438), (1231, 1438, 1620, 1485), (1232, 1486, 1617, 1435), (1232, 1437, 1619, 1486), (1233, 1295, 1521, 1269), (1233, 1269, 1586, 1487), (1233, 1487, 1618, 1379), (1233, 1379, 1537, 1295), (1234, 1487, 1586, 1392), (1234, 1392, 1585, 1488), (1234, 1488, 1617, 1436), (1234, 1436, 1618, 1487), (1235, 1488, 1585, 1391), (1235, 1435, 1617, 1488), (1236, 1431, 1614, 1489), (1236, 1489, 1616, 1434), (1237, 1489, 1614, 1430), (1237, 1430, 1613, 1490), (1237, 1490, 1615, 1433), (1237, 1433, 1616, 1489), (1238, 1428, 1612, 1491), (1238, 1491, 1614, 1431), (1239, 1491, 1612, 1427), (1239, 1427, 1611, 1492), (1239, 1492, 1613, 1430), (1239, 1430, 1614, 1491), (1240, 1425, 1610, 1493), (1240, 1493, 1612, 1428), (1241, 1493, 1610, 1424), (1241, 1424, 1609, 1494), (1241, 1494, 1611, 1427), (1241, 1427, 1612, 1493), (1242, 1422, 1608, 1495), (1242, 1495, 1610, 1425), (1243, 1495, 1608, 1421), (1243, 1421, 1607, 1496), (1243, 1496, 1609, 1424), (1243, 1424, 1610, 1495), (1244, 1419, 1606, 1497), (1244, 1497, 1608, 1422), (1245, 1497, 1606, 1418), (1245, 1418, 1605, 1498), (1245, 1498, 1607, 1421), (1245, 1421, 1608, 1497), (1246, 1391, 1585, 1499), (1246, 1499, 1606, 1419), (1247, 1499, 1585, 1392), (1247, 1392, 1586, 1500), (1247, 1500, 1605, 1418), (1247, 1418, 1606, 1499), (1248, 1413, 1602, 1501), (1248, 1501, 1604, 1416), (1249, 1501, 1602, 1412), (1249, 1412, 1601, 1502), (1249, 1502, 1603, 1415), (1249, 1415, 1604, 1501), (1250, 1410, 1600, 1503), (1250, 1503, 1602, 1413), (1251, 1503, 1600, 1409), (1251, 1409, 1599, 1504), (1251, 1504, 1601, 1412), (1251, 1412, 1602, 1503), (1252, 1407, 1598, 1505), (1252, 1505, 1600, 1410), (1253, 1505, 1598, 1406), (1253, 1406, 1597, 1506), (1253, 1506, 1599, 1409), (1253, 1409, 1600, 1505), (1254, 1404, 1596, 1507), (1254, 1507, 1598, 1407), (1255, 1507, 1596, 1403), (1255, 1403, 1595, 1508), (1255, 1508, 1597, 1406), (1255, 1406, 1598, 1507), (1256, 1401, 1594, 1509), (1256, 1509, 1596, 1404), (1257, 1509, 1594, 1400), (1257, 1400, 1593, 1510), (1257, 1510, 1595, 1403), (1257, 1403, 1596, 1509), (1258, 1395, 1589, 1511), (1258, 1511, 1594, 1401), (1259, 1511, 1589, 1396), (1259, 1396, 1590, 1512), (1259, 1512, 1593, 1400), (1259, 1400, 1594, 1511), (1260, 1274, 1542, 1384), (1260, 1384, 1628, 1513), (1260, 1513, 1592, 1272), (1260, 1272, 1524, 1274), (1261, 1513, 1628, 1446), (1261, 1446, 1627, 1514), (1261, 1514, 1591, 1398), (1261, 1398, 1592, 1513), (1262, 1514, 1627, 1445), (1262, 1397, 1591, 1514), (1263, 1416, 1604, 1515), (1263, 1515, 1591, 1397), (1264, 1515, 1604, 1415), (1264, 1415, 1603, 1516), (1264, 1516, 1592, 1398), (1264, 1398, 1591, 1515), (1265, 1464, 1640, 1517), (1265, 1517, 1589, 1395), (1266, 1517, 1640, 1463), (1266, 1463, 1639, 1518), (1266, 1518, 1590, 1396), (1266, 1396, 1589, 1517), (1267, 1434, 1616, 1519), (1267, 1519, 1587, 1393), (1268, 1519, 1616, 1433), (1268, 1433, 1615, 1520), (1268, 1520, 1588, 1394), (1268, 1394, 1587, 1519)])
me_cube.polygons.foreach_set('use_smooth', [0, 0, 0, 0, 0, 0, 0, 0, 0, 0, 0, 0, 0, 0, 0, 0, 0, 0, 0, 0, 0, 0, 0, 0, 1, 0, 0, 0, 0, 0, 0, 0, 0, 0, 0, 0, 1, 0, 1, 0, 0, 0, 0, 0, 1, 0, 0, 0, 0, 0, 0, 0, 0, 0, 0, 0, 0, 0, 0, 1, 0, 0, 0, 0, 0, 0, 0, 0, 0, 0, 0, 0, 0, 0, 0, 0, 0, 0, 0, 0, 0, 0, 0, 0, 0, 0, 0, 0, 0, 0, 0, 0, 0, 0, 0, 0, 0, 0, 0, 1, 1, 0, 1, 0, 1, 0, 0, 0, 0, 1, 0, 1, 0, 0, 1, 0, 0, 0, 1, 1, 1, 1, 1, 1, 1, 1, 1, 1, 1, 1, 1, 1, 1, 1, 1, 1, 1, 1, 1, 1, 1, 1, 1, 1, 1, 1, 1, 1, 1, 1, 1, 1, 1, 1, 1, 1, 1, 1, 1, 1, 1, 1, 1, 1, 1, 1, 1, 1, 1, 1, 1, 1, 1, 1, 1, 1, 1, 1, 1, 1, 1, 1, 1, 1, 1, 1, 1, 1, 1, 1, 1, 1, 1, 1, 1, 1, 1, 1, 1, 1, 1, 1, 1, 1, 1, 1, 1, 1, 1, 1, 1, 1, 1, 1, 1, 1, 1, 1, 1, 1, 1, 1, 1, 1, 1, 1, 1, 1, 1, 1, 1, 1, 1, 1, 1, 1, 1, 1, 1, 1, 1, 1, 1, 1, 1, 1, 1, 1, 1, 1, 1, 1, 1, 1, 1, 1, 1, 1, 1, 1, 1, 1, 1, 1, 1, 1, 1, 1, 1, 1, 1, 1, 1, 1, 1, 1, 1, 1, 1, 1, 1, 1, 1, 1, 1, 1, 1, 1, 1, 1, 1, 1, 1, 1, 1, 1, 1, 1, 1, 1, 1, 1, 1, 1, 1, 1, 1, 1, 1, 1, 1, 1, 1, 1, 1, 1, 1, 1, 1, 1, 1, 1, 1, 1, 1, 1, 1, 1, 1, 1, 1, 1, 1, 1, 1, 1, 1, 1, 1, 1, 1, 1, 1, 1, 1, 1, 1, 1, 1, 1, 1, 1, 1, 1, 1, 1, 1, 1, 0, 1, 1, 1, 1, 1, 1, 1, 1, 1, 1, 1, 1, 1, 1, 1, 1, 1, 1, 1, 1, 1, 1, 1, 1, 1, 1, 1, 1, 0, 1, 1, 1, 1, 1, 1, 1, 1, 1, 1, 1, 1, 1, 1, 1, 1, 1, 1, 1, 1, 1, 1, 1, 1, 1, 1, 1, 1, 1, 1, 1, 1, 1, 1, 1, 1, 1, 1, 1, 1, 1, 1, 1, 1, 1, 1, 0, 0, 1, 0, 0, 0, 0, 0, 0, 0, 0, 0, 1, 0, 0, 0, 0, 0, 0, 0, 0, 0, 0, 0, 0, 0, 0, 0, 0, 0, 0, 0, 0, 0, 0, 0, 0, 0, 0, 0, 0, 0, 0, 0, 0, 0, 0, 0, 0, 0, 0, 0, 0, 0, 0, 0, 0, 0, 0, 0, 0, 0, 0, 0, 0, 0, 0, 0, 0, 0, 0, 0, 0, 0, 0, 0, 0, 0, 0, 0, 0, 0, 0, 0, 0, 0, 0, 0, 0, 1, 1, 1, 1, 1, 1, 1, 1, 1, 1, 1, 1, 1, 1, 0, 1, 1, 1, 1, 1, 1, 1, 1, 1, 1, 0, 1, 1, 1, 1, 1, 1, 1, 1, 1, 1, 1, 1, 1, 1, 1, 1, 1, 1, 1, 1, 0, 1, 1, 1, 1, 1, 1, 1, 1, 1, 1, 1, 1, 1, 1, 1, 1, 1, 1, 1, 1, 1, 1, 1, 1, 1, 1, 1, 1, 1, 1, 1, 1, 1, 1, 1, 1, 1, 1, 1, 1, 1, 1, 1, 1, 1, 1, 1, 1, 1, 1, 1, 1, 1, 1, 1, 1, 1, 1, 1, 1, 1, 1, 1, 1, 1, 1, 1, 1, 1, 1, 1, 1, 1, 1, 1, 1, 1, 1, 1, 1, 1, 1, 1, 1, 1, 1, 1, 1, 1, 1, 1, 1, 1, 1, 1, 1, 1, 1, 1, 1, 1, 1, 1, 1, 1, 1, 1, 1, 1, 1, 1, 1, 1, 1, 1, 1, 1, 1, 1, 1, 1, 1, 1, 1, 1, 1, 1, 1, 1, 1, 1, 1, 1, 1, 1, 1, 1, 1, 1, 1, 1, 1, 1, 1, 1, 1, 1, 1, 1, 1, 1, 1, 1, 1, 1, 1, 1, 1, 1, 1, 1, 1, 1, 1, 1, 1, 1, 1, 1, 1, 1, 1, 1, 1, 1, 1, 1, 1, 1, 1, 1, 1, 1, 1, 1, 1, 1, 1, 1, 1, 1, 1, 1, 1, 1, 1, 1, 1, 1, 1, 1, 1, 1, 1, 1, 1, 1, 1, 1, 1, 1, 1, 1, 1, 1, 1, 1, 1, 1, 1, 1, 1, 1, 1, 1, 1, 1, 1, 1, 1, 1, 1, 1, 1, 1, 1, 1, 1, 1, 1, 1, 1, 1, 1, 1, 1, 1, 1, 1, 1, 1, 1, 1, 1, 1, 1, 1, 1, 1, 1, 1, 1, 1, 1, 1, 1, 1, 1, 1, 1, 1, 1, 1, 1, 1, 1, 1, 1, 1, 1, 1, 1, 1, 1, 1, 1, 1, 1, 1, 1, 1, 1, 1, 1, 1, 1, 1, 1, 1, 1, 1, 1, 1, 1, 1, 1, 1, 1, 1, 1, 1, 1, 1, 1, 1, 1, 1, 1, 1, 1, 1, 1, 1, 1, 1, 1, 1, 1, 1, 1, 1, 1, 1, 1, 1, 1, 1, 1, 1, 1, 1, 1, 1, 1, 1, 1, 1, 1, 1, 1, 1, 1, 1, 1, 1, 1, 1, 1, 1, 1, 1, 1, 1, 1, 1, 1, 1, 1, 1, 1, 1, 1, 1, 1, 1, 1, 1, 1, 1, 1, 1, 1, 1, 1, 1, 1, 1, 1, 1, 1, 1, 1, 1, 1, 1, 1, 1, 1, 1, 1, 1, 1, 1, 1, 1, 1, 1, 1, 1, 1, 1, 1, 1, 1, 1, 1, 1, 1, 1, 1, 1, 1, 1, 1, 1, 1, 1, 1, 1, 1, 1, 1, 1, 1, 1, 1, 1, 1, 1, 1, 1, 1, 1, 1, 1, 1, 1, 1, 1, 1, 1, 1, 1, 1, 1, 1, 1, 1, 1, 1, 1, 1, 1, 1, 1, 1, 1, 1, 1, 1, 1, 1, 1, 1, 1, 1, 1, 1, 1, 1, 1, 1, 1, 1, 1, 1, 1, 1, 1, 1, 1, 1, 1, 1, 1, 1, 1, 1, 1, 1, 1, 1, 1, 1, 1, 1, 1, 1, 1, 1, 1, 1, 1, 1, 1, 1, 1, 1, 1, 1, 1, 1, 1, 1, 1, 1, 1, 1, 1, 1, 1, 1, 1, 1, 1, 1, 1, 1, 1, 1, 1, 1, 1, 1, 1, 1, 1, 1, 1, 1, 1, 1, 1, 1, 1, 1, 1, 1, 1, 1, 1, 1, 1, 1, 1, 1, 1, 1, 1, 1, 1, 1, 1, 1, 1, 1, 1, 1, 1, 1, 1, 1, 1, 1, 1, 1, 1, 1, 1, 1, 1, 1, 1, 1, 1, 1, 1, 1, 1, 1, 1, 1, 1, 1, 1, 1, 1, 1, 1, 1, 1, 1, 1, 1, 1, 1, 1, 1, 1, 1, 1, 1, 1, 1, 1, 1, 1, 1, 1, 1, 1, 1, 1, 1, 1, 1, 1, 1, 1, 1, 1, 1, 1, 1, 1, 1, 1, 1, 1, 1, 1, 1, 1, 1, 1, 1, 1, 1, 1, 1, 1, 1, 1, 1, 1, 1, 1, 1, 1, 1, 1, 1, 1, 1, 1, 1, 1, 1, 1, 1, 1, 1, 1, 1, 1, 1, 1, 1, 1, 1, 1, 1, 1, 1, 1, 1, 1, 1, 1, 1, 1, 1, 1, 1, 1, 1, 1, 1, 1, 1, 1, 1, 1, 1, 1, 1, 1, 1, 1, 1, 1, 1, 1, 1, 1, 1, 1, 1, 1, 1, 1, 1, 1, 1, 1, 1, 1, 1, 1, 1, 1, 1, 1, 1, 1, 1, 1, 1, 1, 1, 1, 1, 1, 1, 1, 1, 1, 1, 1, 1, 1, 1, 1, 1, 1, 1, 1, 1, 1, 1, 1, 1, 1, 1, 1, 1, 1, 1, 1, 1, 1, 1, 1, 1, 1, 1, 1, 1, 1, 1, 1, 1, 1, 1, 1, 1, 1, 1, 1, 1, 1, 1, 1, 1, 1, 1, 1, 1, 1, 1, 1, 1, 1, 1, 1, 1, 1, 1, 1, 1, 1, 1, 1, 1, 1, 1, 1, 1, 1, 1, 1, 1, 1, 1, 1, 1, 1, 1, 1, 1, 1, 1, 1, 1, 1, 1, 1, 1, 1, 1, 1, 1, 1, 1, 1, 1, 1, 1, 1, 1, 1, 1, 1, 1, 1, 1, 1, 1, 1, 1, 1, 1, 1, 1, 1, 1, 1, 1, 1, 1, 1, 1, 1, 1, 1, 1, 1, 1, 1, 1, 1, 1, 1, 1, 1, 1, 1, 1, 1, 1, 1, 1, 1, 1, 1, 1, 1, 1, 1, 1, 1, 1, 1, 1, 1, 1, 1, 1, 1, 1, 1, 1, 1, 1, 1, 1, 1, 1, 1, 1, 1, 1, 1, 1, 1, 1, 1, 1, 1, 1, 1, 1, 1, 1, 1, 1, 1, 1, 1, 1, 1, 1])
me_cube.polygons.foreach_set('material_index', [0, 0, 0, 0, 0, 0, 0, 0, 0, 0, 0, 0, 0, 0, 0, 0, 0, 0, 0, 0, 0, 0, 0, 0, 0, 0, 0, 0, 0, 0, 0, 0, 0, 0, 0, 0, 0, 0, 0, 0, 0, 0, 0, 0, 0, 0, 0, 0, 0, 0, 0, 0, 0, 0, 0, 0, 0, 0, 0, 0, 0, 0, 0, 0, 0, 0, 0, 0, 0, 0, 0, 0, 0, 0, 0, 0, 0, 0, 0, 0, 0, 0, 0, 0, 0, 0, 0, 0, 0, 0, 0, 0, 0, 0, 0, 0, 0, 0, 0, 0, 0, 0, 0, 0, 0, 0, 0, 0, 0, 0, 0, 0, 0, 0, 0, 0, 0, 0, 0, 0, 0, 0, 0, 0, 0, 0, 0, 0, 0, 0, 0, 0, 0, 0, 0, 0, 0, 0, 0, 0, 0, 0, 0, 0, 0, 0, 0, 0, 0, 0, 0, 0, 0, 0, 0, 0, 0, 0, 0, 0, 0, 0, 0, 0, 0, 0, 0, 0, 0, 0, 0, 0, 0, 0, 0, 0, 0, 0, 0, 0, 0, 0, 0, 0, 0, 0, 0, 0, 0, 0, 0, 0, 0, 0, 0, 0, 0, 0, 0, 0, 0, 0, 0, 0, 0, 0, 0, 0, 0, 0, 0, 0, 0, 0, 0, 0, 0, 0, 0, 0, 0, 0, 0, 0, 0, 0, 0, 0, 0, 0, 0, 0, 0, 0, 0, 0, 0, 0, 0, 0, 0, 0, 0, 0, 0, 0, 0, 0, 0, 0, 0, 0, 0, 0, 0, 0, 0, 0, 0, 0, 0, 0, 0, 0, 0, 0, 0, 0, 0, 0, 0, 0, 0, 0, 0, 0, 0, 0, 0, 0, 0, 0, 0, 0, 0, 0, 0, 0, 0, 0, 0, 0, 0, 0, 0, 0, 0, 0, 0, 0, 0, 0, 0, 0, 0, 0, 0, 0, 0, 0, 0, 0, 0, 0, 0, 0, 0, 0, 0, 0, 0, 0, 0, 0, 0, 0, 0, 0, 0, 0, 0, 0, 0, 0, 0, 0, 0, 0, 0, 0, 0, 0, 0, 0, 0, 0, 0, 0, 0, 0, 0, 0, 0, 0, 0, 0, 0, 0, 0, 0, 0, 0, 0, 0, 0, 0, 0, 0, 0, 0, 0, 0, 0, 0, 0, 0, 0, 0, 0, 0, 0, 0, 0, 0, 0, 0, 0, 0, 0, 0, 0, 0, 0, 0, 0, 0, 0, 0, 0, 0, 0, 0, 0, 0, 0, 0, 0, 0, 0, 0, 0, 0, 0, 0, 0, 0, 0, 0, 0, 0, 0, 0, 0, 0, 0, 0, 0, 0, 0, 0, 0, 0, 0, 0, 0, 0, 0, 0, 0, 0, 0, 0, 0, 0, 0, 0, 0, 0, 0, 0, 0, 0, 0, 0, 0, 0, 0, 0, 0, 0, 0, 0, 0, 0, 0, 0, 0, 0, 0, 0, 0, 0, 0, 0, 0, 0, 0, 0, 0, 0, 0, 0, 0, 0, 0, 0, 0, 0, 0, 0, 0, 0, 0, 0, 0, 0, 0, 0, 0, 0, 0, 0, 0, 0, 0, 0, 0, 0, 0, 0, 0, 0, 0, 0, 0, 0, 0, 0, 0, 0, 0, 0, 0, 0, 0, 0, 0, 0, 0, 0, 0, 0, 0, 0, 0, 0, 0, 0, 0, 0, 0, 0, 0, 0, 0, 0, 0, 0, 0, 0, 0, 0, 0, 0, 0, 0, 0, 0, 0, 0, 0, 0, 0, 0, 0, 0, 0, 0, 0, 0, 1, 1, 1, 1, 1, 1, 1, 1, 1, 1, 1, 1, 1, 1, 1, 1, 1, 1, 1, 1, 1, 1, 1, 1, 1, 1, 1, 1, 1, 1, 1, 1, 1, 1, 1, 1, 1, 1, 1, 1, 1, 1, 1, 1, 1, 1, 1, 1, 1, 1, 1, 1, 1, 1, 1, 1, 1, 1, 1, 1, 1, 1, 1, 1, 1, 1, 1, 1, 1, 1, 1, 1, 1, 1, 1, 1, 1, 1, 1, 1, 1, 1, 1, 1, 1, 1, 1, 1, 1, 1, 1, 1, 1, 1, 1, 1, 1, 1, 1, 1, 1, 1, 1, 1, 1, 1, 1, 1, 1, 1, 1, 1, 1, 1, 1, 1, 1, 1, 1, 1, 1, 1, 1, 1, 1, 1, 1, 1, 1, 1, 1, 1, 1, 1, 1, 1, 1, 1, 1, 1, 1, 1, 1, 1, 1, 1, 1, 1, 1, 1, 1, 1, 1, 1, 1, 1, 1, 1, 1, 1, 1, 1, 1, 1, 1, 1, 1, 1, 1, 1, 1, 1, 1, 1, 1, 1, 1, 1, 1, 1, 1, 1, 1, 1, 1, 1, 1, 1, 1, 1, 1, 1, 1, 1, 1, 1, 1, 1, 1, 1, 1, 1, 1, 1, 1, 1, 1, 1, 1, 1, 1, 1, 1, 1, 1, 1, 1, 1, 1, 1, 1, 1, 1, 1, 1, 1, 1, 1, 1, 1, 1, 1, 1, 1, 1, 1, 1, 1, 1, 1, 1, 1, 1, 1, 1, 1, 1, 1, 1, 1, 1, 1, 1, 1, 1, 1, 1, 1, 1, 1, 1, 1, 1, 1, 1, 1, 1, 1, 1, 1, 1, 1, 1, 1, 1, 1, 1, 1, 1, 1, 1, 1, 1, 1, 1, 1, 1, 1, 1, 1, 1, 1, 1, 1, 1, 1, 1, 1, 1, 1, 1, 1, 1, 1, 1, 1, 1, 1, 1, 1, 1, 1, 1, 1, 1, 1, 1, 1, 1, 1, 1, 1, 1, 1, 1, 1, 1, 1, 1, 1, 1, 1, 1, 1, 1, 1, 1, 1, 1, 1, 1, 1, 1, 1, 1, 1, 1, 1, 1, 1, 1, 1, 1, 1, 1, 1, 1, 1, 1, 1, 1, 1, 1, 1, 1, 1, 1, 1, 1, 1, 1, 1, 1, 1, 1, 1, 1, 1, 1, 1, 1, 1, 1, 1, 1, 1, 1, 1, 1, 1, 1, 1, 1, 1, 1, 1, 1, 1, 1, 1, 1, 1, 1, 1, 1, 1, 1, 1, 1, 1, 1, 1, 1, 1, 1, 1, 1, 1, 1, 1, 1, 1, 1, 1, 1, 1, 1, 1, 1, 1, 1, 1, 1, 1, 1, 1, 1, 1, 1, 1, 1, 1, 1, 1, 1, 1, 1, 1, 1, 1, 1, 1, 1, 1, 1, 1, 1, 1, 1, 1, 1, 1, 1, 1, 1, 1, 1, 1, 1, 1, 1, 1, 1, 1, 1, 1, 1, 1, 1, 1, 1, 1, 1, 1, 1, 1, 1, 1, 1, 1, 1, 1, 1, 1, 1, 1, 1, 1, 1, 1, 1, 1, 1, 1, 1, 1, 1, 1, 1, 1, 1, 1, 1, 1, 1, 1, 1, 1, 1, 1, 1, 1, 1, 1, 1, 1, 1, 1, 1, 1, 1, 1, 1, 1, 1, 1, 1, 1, 1, 1, 1, 1, 1, 1, 1, 1, 1, 1, 1, 1, 1, 1, 1, 1, 1, 1, 1, 1, 1, 1, 1, 1, 1, 1, 1, 1, 1, 1, 1, 1, 1, 1, 1, 1, 1, 1, 1, 1, 1, 1, 1, 1, 1, 1, 1, 1, 1, 1, 1, 1, 1, 1, 1, 1, 1, 1, 1, 1, 1, 1, 1, 1, 1, 1, 1, 1, 1, 1, 1, 1, 1, 1, 1, 1, 1, 1, 1, 1, 1, 1, 1, 1, 1, 1, 1, 1, 1, 1, 1, 1, 1, 1, 1, 1, 1, 1, 1, 1, 1, 1, 1, 1, 1, 1, 1, 1, 1, 1, 1, 1, 1, 1, 1, 1, 1, 1, 1, 1, 1, 1, 1, 1, 1, 1, 1, 1, 1, 1, 1, 1, 1, 1, 1, 1, 1, 1, 1, 1, 1, 1, 1, 1, 1, 1, 1, 1, 1, 1, 1, 1, 1, 1, 1, 1, 1, 1, 1, 1, 1, 1, 1, 1, 1, 1, 1, 1, 1, 1, 1, 1, 1, 1, 1, 1, 1, 1, 1, 1, 1, 1, 1, 1, 1, 1, 1, 1, 1, 1, 1, 1, 1, 1, 1, 1, 1, 1, 1, 1, 1, 1, 1, 1, 1, 1, 1, 1, 1, 1, 1, 1, 1, 1, 1, 1, 1, 1, 1, 1, 1, 1, 1, 1, 1, 1, 1, 1, 1, 1, 1, 1, 1, 1, 1, 1, 1, 1, 1, 1, 1, 1, 1, 1, 1, 1, 1, 1, 1, 1, 1, 1, 1, 1, 1, 1, 1, 1, 1, 1, 1, 1, 1, 1, 1, 1, 1, 1, 1, 1, 1, 1, 1, 1, 1, 1, 1, 1, 1, 1, 1, 1, 1, 1, 1, 1, 1, 1, 1, 1, 1, 1, 1, 1, 1, 1, 1, 1, 1, 1, 1, 1, 1, 1, 1, 1, 1, 1, 1, 1, 1, 1, 1, 1, 1, 1, 1, 1, 1, 1, 1, 1, 1, 1, 1, 1, 1, 1, 1, 1, 1, 1, 1, 1, 1, 1, 1, 1, 1, 1, 1, 1, 1, 1, 1, 1, 1, 1, 1, 1, 1, 1, 1, 1, 1, 1, 1, 1, 1, 1, 1, 1, 1, 1, 1, 1, 1, 1, 1, 1, 1, 1, 1, 1, 1, 1, 1, 1, 1, 1, 1, 1, 1, 1, 1, 1, 1, 1, 1, 1, 1, 1, 1, 1, 1, 1, 1, 1, 1, 1, 1, 1, 1, 1, 1, 1, 1, 1, 1, 1, 1, 1, 1, 1])
me_cube.materials.append(mat_material)
me_cube.materials.append(mat_material_001)
me_cube.use_remesh_preserve_volume = False
me_cube.use_remesh_preserve_attributes = False
me_cube.use_mirror_vertex_groups = False
me_cube.update()

# ---- objects
ob_cube = bpy.data.objects.new('Cube', me_cube)
ob_lamp = bpy.data.objects.new('Lamp', light_lamp)
ob_camera = bpy.data.objects.new('Camera', cam_camera)

# ---- transforms, parenting, visibility, modifiers, constraints
ob_cube.location = (0.0, 0.0, 0.0)
ob_cube.lock_rotations_4d = False
ob_cube.empty_display_type = 'ARROWS'
ob_cube.lineart.crease_threshold = 0.0
ob_lamp.location = (4.076, 1.005, 5.904)
ob_lamp.rotation_euler = (0.6503, 0.05522, 1.866)
ob_lamp.lock_rotations_4d = False
ob_lamp.empty_display_type = 'ARROWS'
ob_lamp.color = (0.0, 0.0, 0.0, 0.0)
ob_lamp.lineart.crease_threshold = 0.0
ob_camera.location = (7.481, -6.508, 5.344)
ob_camera.rotation_euler = (1.109, 0.0, 0.8149)
ob_camera.lock_rotations_4d = False
ob_camera.empty_display_type = 'ARROWS'
ob_camera.color = (0.0, 0.0, 0.0, 0.0)
ob_camera.display_type = 'WIRE'
ob_camera.lineart.crease_threshold = 0.0

# ---- collection membership
col_collection_1.objects.link(ob_cube)
col_collection_1.objects.link(ob_lamp)
col_collection_1.objects.link(ob_camera)

# ---- scene / render settings (as saved in the file)
scene.camera = ob_camera
scene.frame_start = 1; scene.frame_end = 250; scene.frame_set(1)
scene.render.engine = 'BLENDER_EEVEE_NEXT'
scene.render.resolution_percentage = 50
scene.render.dither_intensity = 0.0
scene.cycles.use_denoising = False
scene.cycles.samples = 128
scene.cycles.sampling_pattern = 'TABULATED_SOBOL'
scene.cycles.use_adaptive_sampling = False
scene.cycles.use_light_tree = False
scene.cycles.blur_glossy = 0.0
scene.cycles.sample_clamp_indirect = 0.0
scene.view_settings.view_transform = 'Standard'
bpy.context.view_layer.update()
